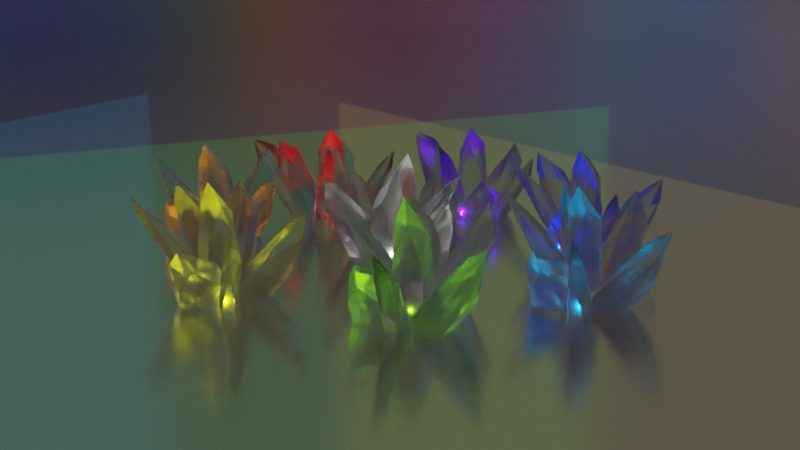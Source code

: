 # Source: Crystals.blend  (saved by Blender 4.3.34; exported with 4.5.12 LTS)
import bpy
from mathutils import Matrix  # noqa: F401  (used for matrix-valued properties, if any)

bpy.ops.wm.read_factory_settings(use_empty=True)
scene = bpy.context.scene
scene.name = 'Scene'

# ---- collections
col_collection = bpy.data.collections.new('Collection'); scene.collection.children.link(col_collection)
col_crystals = bpy.data.collections.new('Crystals'); scene.collection.children.link(col_crystals)
col_crystals.hide_render = True

# ---- materials (node trees are filled in below, after node groups)
mat_material_001 = bpy.data.materials.new('Material.001')
mat_material_002 = bpy.data.materials.new('Material.002')

# ---- node groups
ng_geometry_nodes = bpy.data.node_groups.new('Geometry Nodes', 'GeometryNodeTree')
_s = ng_geometry_nodes.interface.new_socket(name='Geometry', in_out='OUTPUT', socket_type='NodeSocketGeometry')
_s = ng_geometry_nodes.interface.new_socket(name='Geometry', in_out='INPUT', socket_type='NodeSocketGeometry')
ng_geometry_nodes.is_modifier = True
# nodes of 'Geometry Nodes' reference scene objects; filled in after objects exist

# ---- material node trees
mat_material_001.use_nodes = True; mat_material_001.node_tree.nodes.clear()
_N = mat_material_001.node_tree.nodes; _L = mat_material_001.node_tree.links
n0 = _N.new('ShaderNodeBsdfPrincipled'); n0.name = 'Principled BSDF'; n0.location = (10, 300)
n0.inputs[2].default_value = 0.2795
n0.inputs[18].default_value = 1.0
n1 = _N.new('ShaderNodeOutputMaterial'); n1.name = 'Material Output'; n1.location = (300, 300)
_L.new(n0.outputs[0], n1.inputs[0])
n1.is_active_output = True
mat_material_002.use_nodes = True; mat_material_002.node_tree.nodes.clear()
_N = mat_material_002.node_tree.nodes; _L = mat_material_002.node_tree.links
n0 = _N.new('ShaderNodeBsdfPrincipled'); n0.name = 'Principled BSDF'; n0.location = (10, 300)
n0.inputs[0].default_value = (1.0, 1.0, 1.0, 1.0)
n0.inputs[1].default_value = 1.0
n0.inputs[2].default_value = 0.1811
n1 = _N.new('ShaderNodeOutputMaterial'); n1.name = 'Material Output'; n1.location = (300, 300)
_L.new(n0.outputs[0], n1.inputs[0])
n1.is_active_output = True

# ---- world
world_world = bpy.data.worlds.new('World'); scene.world = world_world
world_world.use_nodes = True; world_world.node_tree.nodes.clear()
_N = world_world.node_tree.nodes; _L = world_world.node_tree.links
n0 = _N.new('ShaderNodeOutputWorld'); n0.name = 'World Output'; n0.location = (300, 300)
n1 = _N.new('ShaderNodeBackground'); n1.name = 'Background'; n1.location = (10, 300)
n1.inputs[0].default_value = (0.05088, 0.05088, 0.05088, 1.0)
_L.new(n1.outputs[0], n0.inputs[0])
n0.is_active_output = True
world_world.color = (0.05088, 0.05088, 0.05088)
world_world.sun_shadow_jitter_overblur = 0.0

# ---- cameras
cam_camera_001 = bpy.data.cameras.new('Camera.001')

# ---- lights
light_point = bpy.data.lights.new('Point', 'POINT')
light_point.energy = 5.0
light_point_001 = bpy.data.lights.new('Point.001', 'POINT')
light_point_001.color = (0.1213, 0.0, 1.0)
light_point_001.energy = 5.0
light_point_002 = bpy.data.lights.new('Point.002', 'POINT')
light_point_002.color = (0.0, 0.01974, 1.0)
light_point_002.energy = 5.0
light_point_003 = bpy.data.lights.new('Point.003', 'POINT')
light_point_003.color = (0.0, 0.4272, 1.0)
light_point_003.energy = 5.0
light_point_004 = bpy.data.lights.new('Point.004', 'POINT')
light_point_004.color = (0.2433, 1.0, 0.0)
light_point_004.energy = 5.0
light_point_005 = bpy.data.lights.new('Point.005', 'POINT')
light_point_005.color = (0.952, 1.0, 0.0)
light_point_005.energy = 5.0
light_point_006 = bpy.data.lights.new('Point.006', 'POINT')
light_point_006.color = (1.0, 0.3219, 0.0)
light_point_006.energy = 5.0
light_point_007 = bpy.data.lights.new('Point.007', 'POINT')
light_point_007.color = (1.0, 0.0005167, 0.0)
light_point_007.energy = 5.0
light_area = bpy.data.lights.new('Area', 'AREA')
light_area.color = (0.6684, 0.002687, 0.0)
light_area.energy = 100.0
light_area.size = 1.0
light_area.size_y = 1.0
light_area_001 = bpy.data.lights.new('Area.001', 'AREA')
light_area_001.color = (1.0, 0.2114, 0.0)
light_area_001.energy = 100.0
light_area_001.size = 1.0
light_area_001.size_y = 1.0
light_area_002 = bpy.data.lights.new('Area.002', 'AREA')
light_area_002.color = (1.0, 0.7231, 0.0)
light_area_002.energy = 100.0
light_area_002.size = 1.0
light_area_002.size_y = 1.0
light_area_003 = bpy.data.lights.new('Area.003', 'AREA')
light_area_003.color = (0.07838, 1.0, 0.0)
light_area_003.energy = 100.0
light_area_003.size = 1.0
light_area_003.size_y = 1.0
light_area_004 = bpy.data.lights.new('Area.004', 'AREA')
light_area_004.color = (0.0, 0.4997, 1.0)
light_area_004.energy = 100.0
light_area_004.size = 1.0
light_area_004.size_y = 1.0
light_area_005 = bpy.data.lights.new('Area.005', 'AREA')
light_area_005.color = (0.0, 0.02146, 1.0)
light_area_005.energy = 100.0
light_area_005.size = 1.0
light_area_005.size_y = 1.0
light_area_006 = bpy.data.lights.new('Area.006', 'AREA')
light_area_006.color = (0.2581, 0.0, 1.0)
light_area_006.energy = 100.0
light_area_006.size = 1.0
light_area_006.size_y = 1.0

# ---- meshes
me_icosphere = bpy.data.meshes.new('Icosphere')
me_icosphere.from_pydata([(-4.906e-08, -2.519e-07, -2.732), (0.7404, -0.1879, -1.177), (0.05009, -0.6355, -2.383), (-0.4964, -0.2832, -2.383), (-0.4885, 0.5872, -2.383), (0.4075, 0.6461, -2.383), (0.2045, -0.6295, 0.02588), (-0.5355, -0.389, 0.02588), (-0.5355, 0.389, 0.02588), (0.2045, 0.6295, 0.02588), (0.6619, -1.291e-09, 0.02588), (-2.583e-09, -1.291e-09, 0.435), (0.4448, -0.06777, -2.443)], [], [(0, 12, 2), (1, 12, 5), (0, 2, 3), (0, 3, 4), (0, 4, 5), (1, 5, 10), (2, 1, 6), (3, 2, 7), (4, 3, 8), (5, 4, 9), (1, 10, 6), (2, 6, 7), (3, 7, 8), (4, 8, 9), (5, 9, 10), (6, 10, 11), (7, 6, 11), (8, 7, 11), (9, 8, 11), (10, 9, 11), (2, 12, 1), (5, 12, 0)])
_uv = me_icosphere.uv_layers.new(name='UVMap')
_uv.uv.foreach_set('vector', [0.1818, 0.0, 0.2273, 0.07873, 0.09091, 0.1575, 0.2727, 0.1575, 0.3182, 0.07873, 0.4545, 0.1575, 0.9091, 0.0, 1.0, 0.1575, 0.8182, 0.1575, 0.7273, 0.0, 0.8182, 0.1575, 0.6364, 0.1575, 0.5455, 0.0, 0.6364, 0.1575, 0.4545, 0.1575, 0.2727, 0.1575, 0.4545, 0.1575, 0.3636, 0.3149, 0.09091, 0.1575, 0.2727, 0.1575, 0.1818, 0.3149, 0.8182, 0.1575, 1.0, 0.1575, 0.9091, 0.3149, 0.6364, 0.1575, 0.8182, 0.1575, 0.7273, 0.3149, 0.4545, 0.1575, 0.6364, 0.1575, 0.5455, 0.3149, 0.2727, 0.1575, 0.3636, 0.3149, 0.1818, 0.3149, 0.09091, 0.1575, 0.1818, 0.3149, 0.0, 0.3149, 0.8182, 0.1575, 0.9091, 0.3149, 0.7273, 0.3149, 0.6364, 0.1575, 0.7273, 0.3149, 0.5455, 0.3149, 0.4545, 0.1575, 0.5455, 0.3149, 0.3636, 0.3149, 0.1818, 0.3149, 0.3636, 0.3149, 0.2727, 0.4724, 0.0, 0.3149, 0.1818, 0.3149, 0.09091, 0.4724, 0.7273, 0.3149, 0.9091, 0.3149, 0.8182, 0.4724, 0.5455, 0.3149, 0.7273, 0.3149, 0.6364, 0.4724, 0.3636, 0.3149, 0.5455, 0.3149, 0.4545, 0.4724, 0.09091, 0.1575, 0.2273, 0.07873, 0.2727, 0.1575, 0.4545, 0.1575, 0.3182, 0.07873, 0.3636, 0.0])
me_icosphere.update()
me_cube_002 = bpy.data.meshes.new('Cube.002')
me_cube_002.from_pydata([(0.0, 0.224, 0.9201), (0.0, -0.224, -1.08), (0.0, -0.224, 0.7722), (-0.224, 0.0, 0.7588), (0.224, 0.0, 0.9201), (0.1117, -0.01037, 1.206), (-0.03123, 0.002622, -1.299), (-0.224, -0.224, -0.07994), (-0.224, 0.224, -0.07994), (0.224, 0.224, -0.07994), (0.224, -0.224, -0.07994), (0.01231, -0.2435, -0.1149), (0.049, 0.2734, -0.1055), (0.2685, 0.01656, -0.08981), (-0.2782, 0.001205, -0.09515), (-0.224, -0.224, -0.4599), (-0.224, -0.1752, 0.4782), (-0.224, 0.224, -0.3263), (-0.0851, 0.224, -1.08), (-0.224, 0.0851, -1.08), (-0.224, 0.224, 0.3), (0.224, -0.224, -0.2462), (0.224, -0.224, 0.1503), (0.224, 0.224, -0.4599), (0.224, 0.0851, -1.08), (0.1974, 0.224, 0.3573)], [], [(24, 13, 10, 21), (18, 12, 9, 23), (5, 3, 2), (4, 5, 2), (19, 14, 8, 17), (10, 22, 2, 11), (1, 11, 7, 15), (13, 4, 22, 10), (14, 3, 20, 8), (0, 3, 5), (9, 25, 4, 13), (8, 20, 0, 12), (4, 0, 5), (12, 0, 25, 9), (11, 2, 16, 7), (19, 6, 1), (18, 24, 6), (19, 18, 6), (6, 24, 1), (7, 16, 3, 14), (1, 21, 10, 11), (24, 23, 9, 13), (18, 17, 8, 12), (19, 1, 15), (16, 2, 3), (17, 18, 19), (3, 0, 20), (21, 1, 24), (4, 2, 22), (23, 24, 18), (0, 4, 25), (19, 15, 7, 14)])
_uv = me_cube_002.uv_layers.new(name='UVMap')
_uv.uv.foreach_set('vector', [0.375, 0.5775, 0.4583, 0.625, 0.4583, 0.75, 0.4575, 0.75, 0.375, 0.3275, 0.4583, 0.375, 0.4583, 0.5, 0.4525, 0.5, 0.75, 0.625, 0.8625, 0.6242, 0.7522, 0.7526, 0.625, 0.625, 0.75, 0.625, 0.6868, 0.7552, 0.375, 0.1725, 0.4583, 0.125, 0.4583, 0.25, 0.4556, 0.25, 0.5417, 0.75, 0.5432, 0.75, 0.6109, 0.875, 0.5417, 0.875, 0.375, 0.875, 0.4583, 0.875, 0.4583, 1.0, 0.4525, 1.0, 0.5417, 0.625, 0.625, 0.6725, 0.5432, 0.75, 0.5417, 0.75, 0.5417, 0.125, 0.6096, 0.1637, 0.5475, 0.25, 0.5417, 0.25, 0.7975, 0.5, 0.8775, 0.6217, 0.75, 0.625, 0.5417, 0.5, 0.5609, 0.4852, 0.625, 0.625, 0.5417, 0.625, 0.5417, 0.25, 0.5475, 0.25, 0.625, 0.375, 0.5417, 0.375, 0.625, 0.5775, 0.75, 0.5, 0.75, 0.625, 0.5417, 0.375, 0.625, 0.4225, 0.5609, 0.4852, 0.5417, 0.5, 0.5417, 0.875, 0.6109, 0.9144, 0.5738, 1.0, 0.5417, 1.0, 0.125, 0.5775, 0.25, 0.625, 0.25, 0.75, 0.2025, 0.5, 0.375, 0.5775, 0.25, 0.625, 0.125, 0.5775, 0.2025, 0.5, 0.25, 0.625, 0.25, 0.625, 0.375, 0.5775, 0.25, 0.75, 0.5417, 0.0, 0.6008, 0.09154, 0.6096, 0.125, 0.5417, 0.125, 0.375, 0.875, 0.4575, 0.75, 0.4583, 0.75, 0.4583, 0.875, 0.375, 0.5775, 0.4525, 0.5, 0.4583, 0.5, 0.4583, 0.625, 0.375, 0.3275, 0.4556, 0.25, 0.4583, 0.25, 0.4583, 0.375, 0.375, 0.1725, 0.25, 0.75, 0.4525, 1.0, 0.6008, 0.09154, 0.6109, 0.9144, 0.8625, 0.6242, 0.4556, 0.25, 0.375, 0.3275, 0.125, 0.5775, 0.6096, 0.1637, 0.7975, 0.5, 0.5475, 0.25, 0.4575, 0.75, 0.375, 0.875, 0.375, 0.5775, 0.625, 0.6725, 0.6868, 0.7552, 0.5432, 0.75, 0.4525, 0.5, 0.375, 0.5775, 0.2025, 0.5, 0.625, 0.4225, 0.625, 0.5775, 0.5609, 0.4852, 0.375, 0.1725, 0.4525, 0.0, 0.4583, 0.0, 0.4583, 0.125])
me_cube_002.materials.append(mat_material_001)
me_cube_002.update()
me_cube_008 = bpy.data.meshes.new('Cube.008')
me_cube_008.from_pydata([(0.0, 1.0, 1.0), (0.0, -1.0, -1.0), (0.0, -1.0, 0.8522), (-1.0, 0.0, 0.8388), (1.0, 0.0, 1.0), (0.4986, -0.04629, 1.286), (-0.1395, 0.01171, -1.219), (-1.0, -1.0, 0.0), (-1.0, 1.0, 0.0), (1.0, 1.0, 0.0), (1.0, -1.0, 0.0), (0.05497, -1.087, -0.03496), (0.2188, 1.221, -0.02559), (1.199, 0.07392, -0.009877), (-1.242, 0.005382, -0.01521), (-1.0, -1.0, -0.38), (-1.0, -0.7822, 0.5581), (-1.0, 1.0, -0.2464), (-0.38, 1.0, -1.0), (-1.0, 0.38, -1.0), (-1.0, 1.0, 0.38), (1.0, -1.0, -0.1663), (1.0, -1.0, 0.2303), (1.0, 1.0, -0.38), (1.0, 0.38, -1.0), (0.8812, 1.0, 0.4372)], [], [(24, 13, 10, 21), (18, 12, 9, 23), (5, 3, 2), (4, 5, 2), (19, 14, 8, 17), (10, 22, 2, 11), (1, 11, 7, 15), (13, 4, 22, 10), (14, 3, 20, 8), (0, 3, 5), (9, 25, 4, 13), (8, 20, 0, 12), (4, 0, 5), (12, 0, 25, 9), (11, 2, 16, 7), (19, 6, 1), (18, 24, 6), (19, 18, 6), (6, 24, 1), (7, 16, 3, 14), (1, 21, 10, 11), (24, 23, 9, 13), (18, 17, 8, 12), (19, 1, 15), (16, 2, 3), (17, 18, 19), (3, 0, 20), (21, 1, 24), (4, 2, 22), (23, 24, 18), (0, 4, 25), (19, 15, 7, 14)])
_uv = me_cube_008.uv_layers.new(name='UVMap')
_uv.uv.foreach_set('vector', [0.375, 0.5775, 0.4583, 0.625, 0.4583, 0.75, 0.4575, 0.75, 0.375, 0.3275, 0.4583, 0.375, 0.4583, 0.5, 0.4525, 0.5, 0.75, 0.625, 0.8625, 0.6242, 0.7522, 0.7526, 0.625, 0.625, 0.75, 0.625, 0.6868, 0.7552, 0.375, 0.1725, 0.4583, 0.125, 0.4583, 0.25, 0.4556, 0.25, 0.5417, 0.75, 0.5432, 0.75, 0.6109, 0.875, 0.5417, 0.875, 0.375, 0.875, 0.4583, 0.875, 0.4583, 1.0, 0.4525, 1.0, 0.5417, 0.625, 0.625, 0.6725, 0.5432, 0.75, 0.5417, 0.75, 0.5417, 0.125, 0.6096, 0.1637, 0.5475, 0.25, 0.5417, 0.25, 0.7975, 0.5, 0.8775, 0.6217, 0.75, 0.625, 0.5417, 0.5, 0.5609, 0.4852, 0.625, 0.625, 0.5417, 0.625, 0.5417, 0.25, 0.5475, 0.25, 0.625, 0.375, 0.5417, 0.375, 0.625, 0.5775, 0.75, 0.5, 0.75, 0.625, 0.5417, 0.375, 0.625, 0.4225, 0.5609, 0.4852, 0.5417, 0.5, 0.5417, 0.875, 0.6109, 0.9144, 0.5738, 1.0, 0.5417, 1.0, 0.125, 0.5775, 0.25, 0.625, 0.25, 0.75, 0.2025, 0.5, 0.375, 0.5775, 0.25, 0.625, 0.125, 0.5775, 0.2025, 0.5, 0.25, 0.625, 0.25, 0.625, 0.375, 0.5775, 0.25, 0.75, 0.5417, 0.0, 0.6008, 0.09154, 0.6096, 0.125, 0.5417, 0.125, 0.375, 0.875, 0.4575, 0.75, 0.4583, 0.75, 0.4583, 0.875, 0.375, 0.5775, 0.4525, 0.5, 0.4583, 0.5, 0.4583, 0.625, 0.375, 0.3275, 0.4556, 0.25, 0.4583, 0.25, 0.4583, 0.375, 0.375, 0.1725, 0.25, 0.75, 0.4525, 1.0, 0.6008, 0.09154, 0.6109, 0.9144, 0.8625, 0.6242, 0.4556, 0.25, 0.375, 0.3275, 0.125, 0.5775, 0.6096, 0.1637, 0.7975, 0.5, 0.5475, 0.25, 0.4575, 0.75, 0.375, 0.875, 0.375, 0.5775, 0.625, 0.6725, 0.6868, 0.7552, 0.5432, 0.75, 0.4525, 0.5, 0.375, 0.5775, 0.2025, 0.5, 0.625, 0.4225, 0.625, 0.5775, 0.5609, 0.4852, 0.375, 0.1725, 0.4525, 0.0, 0.4583, 0.0, 0.4583, 0.125])
me_cube_008.update()
me_cube_009 = bpy.data.meshes.new('Cube.009')
me_cube_009.from_pydata([(0.0, 1.0, 1.0), (0.0, -1.0, -1.0), (0.0, -1.0, 0.8522), (-1.0, 0.0, 0.8388), (1.0, 0.0, 1.0), (0.4986, -0.04629, 1.286), (-0.1395, 0.01171, -1.219), (-1.0, -1.0, -0.1363), (-1.0, 1.0, 0.0), (1.0, 1.0, 0.0), (1.0, -1.0, 0.0), (0.2722, -0.71, -0.008849), (0.1126, 1.8, -0.02559), (1.199, 0.07392, -0.009877), (-1.242, 0.005382, -0.01521), (-1.065, -1.256, -0.5507), (-1.0, -0.2831, 0.7372), (-0.6808, 1.0, -0.6344), (-0.38, 1.0, -1.0), (-1.0, 0.38, -1.0), (-1.0, 0.06912, 0.8071), (0.4538, -1.0, -0.6217), (1.0, -0.3432, 0.7358), (0.1229, 1.0, -0.774), (1.0, 0.38, -1.0), (0.411, 1.0, 0.7375)], [], [(24, 13, 10, 21), (18, 12, 9, 23), (5, 3, 2), (4, 5, 2), (19, 14, 8, 17), (10, 22, 2, 11), (1, 11, 7, 15), (13, 4, 22, 10), (14, 3, 20, 8), (0, 3, 5), (9, 25, 4, 13), (8, 20, 0, 12), (4, 0, 5), (12, 0, 25, 9), (11, 2, 16, 7), (19, 6, 1), (18, 24, 6), (19, 18, 6), (6, 24, 1), (7, 16, 3, 14), (1, 21, 10, 11), (24, 23, 9, 13), (18, 17, 8, 12), (19, 1, 15), (16, 2, 3), (17, 18, 19), (3, 0, 20), (21, 1, 24), (4, 2, 22), (23, 24, 18), (0, 4, 25), (19, 15, 7, 14)])
_uv = me_cube_009.uv_layers.new(name='UVMap')
_uv.uv.foreach_set('vector', [0.375, 0.5775, 0.4583, 0.625, 0.4583, 0.75, 0.4124, 0.8183, 0.375, 0.3275, 0.4583, 0.375, 0.4583, 0.5, 0.3604, 0.4332, 0.75, 0.625, 0.8625, 0.6242, 0.7522, 0.7526, 0.625, 0.625, 0.75, 0.625, 0.6868, 0.7552, 0.375, 0.1725, 0.4583, 0.125, 0.4583, 0.25, 0.4141, 0.2899, 0.5417, 0.75, 0.5969, 0.6991, 0.6109, 0.875, 0.5417, 0.875, 0.375, 0.875, 0.4583, 0.875, 0.4562, 1.0, 0.449, 1.082, 0.5417, 0.625, 0.625, 0.6725, 0.5969, 0.6991, 0.5417, 0.75, 0.5417, 0.125, 0.6096, 0.1637, 0.6053, 0.1697, 0.5417, 0.25, 0.7975, 0.5, 0.8775, 0.6217, 0.75, 0.625, 0.5417, 0.5, 0.5951, 0.4517, 0.625, 0.625, 0.5417, 0.625, 0.5417, 0.25, 0.6053, 0.1697, 0.625, 0.375, 0.5417, 0.375, 0.625, 0.5775, 0.75, 0.5, 0.75, 0.625, 0.5417, 0.375, 0.625, 0.4225, 0.5951, 0.4517, 0.5417, 0.5, 0.5417, 0.875, 0.6109, 0.9144, 0.5919, 1.014, 0.5318, 0.9984, 0.125, 0.5775, 0.25, 0.625, 0.25, 0.75, 0.2025, 0.5, 0.375, 0.5775, 0.25, 0.625, 0.125, 0.5775, 0.2025, 0.5, 0.25, 0.625, 0.25, 0.625, 0.375, 0.5775, 0.25, 0.75, 0.5249, -0.01487, 0.6745, 0.2473, 0.6096, 0.125, 0.5417, 0.125, 0.375, 0.875, 0.4124, 0.8183, 0.4583, 0.75, 0.4583, 0.875, 0.375, 0.5775, 0.3604, 0.4332, 0.4583, 0.5, 0.4583, 0.625, 0.375, 0.3275, 0.4141, 0.2899, 0.4583, 0.25, 0.4583, 0.375, 0.375, 0.1725, 0.25, 0.75, 0.449, 1.082, 0.6745, 0.2473, 0.6109, 0.9144, 0.8625, 0.6242, 0.4141, 0.2899, 0.375, 0.3275, 0.125, 0.5775, 0.6096, 0.1637, 0.7975, 0.5, 0.6053, 0.1697, 0.4124, 0.8183, 0.375, 0.875, 0.375, 0.5775, 0.625, 0.6725, 0.6868, 0.7552, 0.5969, 0.6991, 0.3604, 0.4332, 0.375, 0.5775, 0.2025, 0.5, 0.625, 0.4225, 0.625, 0.5775, 0.5951, 0.4517, 0.375, 0.1725, 0.4485, -0.0293, 0.4562, 0.0, 0.4583, 0.125])
me_cube_009.update()
me_cube_011 = bpy.data.meshes.new('Cube.011')
me_cube_011.from_pydata([(-3.054, -3.054, -0.9053), (-3.054, -3.054, 0.03804), (-3.054, 3.054, -0.9053), (-3.054, 3.054, 0.03804), (3.054, -3.054, -0.9053), (3.054, -3.054, 0.03804), (3.054, 3.054, -0.9053), (3.054, 3.054, 0.03804)], [], [(0, 1, 3, 2), (2, 3, 7, 6), (6, 7, 5, 4), (4, 5, 1, 0), (2, 6, 4, 0), (7, 3, 1, 5)])
_uv = me_cube_011.uv_layers.new(name='UVMap')
_uv.uv.foreach_set('vector', [0.375, 0.0, 0.625, 0.0, 0.625, 0.25, 0.375, 0.25, 0.375, 0.25, 0.625, 0.25, 0.625, 0.5, 0.375, 0.5, 0.375, 0.5, 0.625, 0.5, 0.625, 0.75, 0.375, 0.75, 0.375, 0.75, 0.625, 0.75, 0.625, 1.0, 0.375, 1.0, 0.125, 0.5, 0.375, 0.5, 0.375, 0.75, 0.125, 0.75, 0.625, 0.5, 0.875, 0.5, 0.875, 0.75, 0.625, 0.75])
me_cube_011.update()
me_cube_012 = bpy.data.meshes.new('Cube.012')
me_cube_012.from_pydata([(0.0, 0.224, 0.9201), (0.0, -0.224, -1.08), (0.0, -0.224, 0.7722), (-0.224, 0.0, 0.7588), (0.224, 0.0, 0.9201), (0.1117, -0.01037, 1.206), (-0.03123, 0.002622, -1.299), (-0.224, -0.224, -0.07994), (-0.224, 0.224, -0.07994), (0.224, 0.224, -0.07994), (0.224, -0.224, -0.07994), (0.01231, -0.2435, -0.1149), (0.049, 0.2734, -0.1055), (0.2685, 0.01656, -0.08981), (-0.2782, 0.001205, -0.09515), (-0.224, -0.224, -0.4599), (-0.224, -0.1752, 0.4782), (-0.224, 0.224, -0.3263), (-0.0851, 0.224, -1.08), (-0.224, 0.0851, -1.08), (-0.224, 0.224, 0.3), (0.224, -0.224, -0.2462), (0.224, -0.224, 0.1503), (0.224, 0.224, -0.4599), (0.224, 0.0851, -1.08), (0.1974, 0.224, 0.3573)], [], [(24, 13, 10, 21), (18, 12, 9, 23), (5, 3, 2), (4, 5, 2), (19, 14, 8, 17), (10, 22, 2, 11), (1, 11, 7, 15), (13, 4, 22, 10), (14, 3, 20, 8), (0, 3, 5), (9, 25, 4, 13), (8, 20, 0, 12), (4, 0, 5), (12, 0, 25, 9), (11, 2, 16, 7), (19, 6, 1), (18, 24, 6), (19, 18, 6), (6, 24, 1), (7, 16, 3, 14), (1, 21, 10, 11), (24, 23, 9, 13), (18, 17, 8, 12), (19, 1, 15), (16, 2, 3), (17, 18, 19), (3, 0, 20), (21, 1, 24), (4, 2, 22), (23, 24, 18), (0, 4, 25), (19, 15, 7, 14)])
_uv = me_cube_012.uv_layers.new(name='UVMap')
_uv.uv.foreach_set('vector', [0.375, 0.5775, 0.4583, 0.625, 0.4583, 0.75, 0.4575, 0.75, 0.375, 0.3275, 0.4583, 0.375, 0.4583, 0.5, 0.4525, 0.5, 0.75, 0.625, 0.8625, 0.6242, 0.7522, 0.7526, 0.625, 0.625, 0.75, 0.625, 0.6868, 0.7552, 0.375, 0.1725, 0.4583, 0.125, 0.4583, 0.25, 0.4556, 0.25, 0.5417, 0.75, 0.5432, 0.75, 0.6109, 0.875, 0.5417, 0.875, 0.375, 0.875, 0.4583, 0.875, 0.4583, 1.0, 0.4525, 1.0, 0.5417, 0.625, 0.625, 0.6725, 0.5432, 0.75, 0.5417, 0.75, 0.5417, 0.125, 0.6096, 0.1637, 0.5475, 0.25, 0.5417, 0.25, 0.7975, 0.5, 0.8775, 0.6217, 0.75, 0.625, 0.5417, 0.5, 0.5609, 0.4852, 0.625, 0.625, 0.5417, 0.625, 0.5417, 0.25, 0.5475, 0.25, 0.625, 0.375, 0.5417, 0.375, 0.625, 0.5775, 0.75, 0.5, 0.75, 0.625, 0.5417, 0.375, 0.625, 0.4225, 0.5609, 0.4852, 0.5417, 0.5, 0.5417, 0.875, 0.6109, 0.9144, 0.5738, 1.0, 0.5417, 1.0, 0.125, 0.5775, 0.25, 0.625, 0.25, 0.75, 0.2025, 0.5, 0.375, 0.5775, 0.25, 0.625, 0.125, 0.5775, 0.2025, 0.5, 0.25, 0.625, 0.25, 0.625, 0.375, 0.5775, 0.25, 0.75, 0.5417, 0.0, 0.6008, 0.09154, 0.6096, 0.125, 0.5417, 0.125, 0.375, 0.875, 0.4575, 0.75, 0.4583, 0.75, 0.4583, 0.875, 0.375, 0.5775, 0.4525, 0.5, 0.4583, 0.5, 0.4583, 0.625, 0.375, 0.3275, 0.4556, 0.25, 0.4583, 0.25, 0.4583, 0.375, 0.375, 0.1725, 0.25, 0.75, 0.4525, 1.0, 0.6008, 0.09154, 0.6109, 0.9144, 0.8625, 0.6242, 0.4556, 0.25, 0.375, 0.3275, 0.125, 0.5775, 0.6096, 0.1637, 0.7975, 0.5, 0.5475, 0.25, 0.4575, 0.75, 0.375, 0.875, 0.375, 0.5775, 0.625, 0.6725, 0.6868, 0.7552, 0.5432, 0.75, 0.4525, 0.5, 0.375, 0.5775, 0.2025, 0.5, 0.625, 0.4225, 0.625, 0.5775, 0.5609, 0.4852, 0.375, 0.1725, 0.4525, 0.0, 0.4583, 0.0, 0.4583, 0.125])
me_cube_012.materials.append(mat_material_001)
me_cube_012.update()
me_plane_001 = bpy.data.meshes.new('Plane.001')
me_plane_001.from_pydata([(-1.0, -1.0, 0.0), (1.0, -1.0, 0.0), (-1.0, 3.825, 0.0), (1.0, 3.825, 0.0), (-1.0, 3.825, 0.004788), (-1.0, -1.0, 0.004788), (1.0, -1.0, 0.004788), (1.0, 3.825, 0.004788)], [], [(0, 2, 3, 1), (5, 6, 7, 4), (3, 2, 4, 7), (0, 1, 6, 5), (1, 3, 7, 6), (2, 0, 5, 4)])
_uv = me_plane_001.uv_layers.new(name='UVMap')
_uv.uv.foreach_set('vector', [0.0, 0.0, 0.0, 1.0, 1.0, 1.0, 1.0, 0.0, 0.0, 0.0, 1.0, 0.0, 1.0, 1.0, 0.0, 1.0, 1.0, 1.0, 0.0, 1.0, 0.0, 1.0, 1.0, 1.0, 0.0, 0.0, 1.0, 0.0, 1.0, 0.0, 0.0, 0.0, 1.0, 0.0, 1.0, 1.0, 1.0, 1.0, 1.0, 0.0, 0.0, 1.0, 0.0, 0.0, 0.0, 0.0, 0.0, 1.0])
me_plane_001.materials.append(mat_material_002)
me_plane_001.update()
me_cube_013 = bpy.data.meshes.new('Cube.013')
me_cube_013.from_pydata([(0.0, 0.224, 0.9201), (0.0, -0.224, -1.08), (0.0, -0.224, 0.7722), (-0.224, 0.0, 0.7588), (0.224, 0.0, 0.9201), (0.1117, -0.01037, 1.206), (-0.03123, 0.002622, -1.299), (-0.224, -0.224, -0.07994), (-0.224, 0.224, -0.07994), (0.224, 0.224, -0.07994), (0.224, -0.224, -0.07994), (0.01231, -0.2435, -0.1149), (0.049, 0.2734, -0.1055), (0.2685, 0.01656, -0.08981), (-0.2782, 0.001205, -0.09515), (-0.224, -0.224, -0.4599), (-0.224, -0.1752, 0.4782), (-0.224, 0.224, -0.3263), (-0.0851, 0.224, -1.08), (-0.224, 0.0851, -1.08), (-0.224, 0.224, 0.3), (0.224, -0.224, -0.2462), (0.224, -0.224, 0.1503), (0.224, 0.224, -0.4599), (0.224, 0.0851, -1.08), (0.1974, 0.224, 0.3573)], [], [(24, 13, 10, 21), (18, 12, 9, 23), (5, 3, 2), (4, 5, 2), (19, 14, 8, 17), (10, 22, 2, 11), (1, 11, 7, 15), (13, 4, 22, 10), (14, 3, 20, 8), (0, 3, 5), (9, 25, 4, 13), (8, 20, 0, 12), (4, 0, 5), (12, 0, 25, 9), (11, 2, 16, 7), (19, 6, 1), (18, 24, 6), (19, 18, 6), (6, 24, 1), (7, 16, 3, 14), (1, 21, 10, 11), (24, 23, 9, 13), (18, 17, 8, 12), (19, 1, 15), (16, 2, 3), (17, 18, 19), (3, 0, 20), (21, 1, 24), (4, 2, 22), (23, 24, 18), (0, 4, 25), (19, 15, 7, 14)])
_uv = me_cube_013.uv_layers.new(name='UVMap')
_uv.uv.foreach_set('vector', [0.375, 0.5775, 0.4583, 0.625, 0.4583, 0.75, 0.4575, 0.75, 0.375, 0.3275, 0.4583, 0.375, 0.4583, 0.5, 0.4525, 0.5, 0.75, 0.625, 0.8625, 0.6242, 0.7522, 0.7526, 0.625, 0.625, 0.75, 0.625, 0.6868, 0.7552, 0.375, 0.1725, 0.4583, 0.125, 0.4583, 0.25, 0.4556, 0.25, 0.5417, 0.75, 0.5432, 0.75, 0.6109, 0.875, 0.5417, 0.875, 0.375, 0.875, 0.4583, 0.875, 0.4583, 1.0, 0.4525, 1.0, 0.5417, 0.625, 0.625, 0.6725, 0.5432, 0.75, 0.5417, 0.75, 0.5417, 0.125, 0.6096, 0.1637, 0.5475, 0.25, 0.5417, 0.25, 0.7975, 0.5, 0.8775, 0.6217, 0.75, 0.625, 0.5417, 0.5, 0.5609, 0.4852, 0.625, 0.625, 0.5417, 0.625, 0.5417, 0.25, 0.5475, 0.25, 0.625, 0.375, 0.5417, 0.375, 0.625, 0.5775, 0.75, 0.5, 0.75, 0.625, 0.5417, 0.375, 0.625, 0.4225, 0.5609, 0.4852, 0.5417, 0.5, 0.5417, 0.875, 0.6109, 0.9144, 0.5738, 1.0, 0.5417, 1.0, 0.125, 0.5775, 0.25, 0.625, 0.25, 0.75, 0.2025, 0.5, 0.375, 0.5775, 0.25, 0.625, 0.125, 0.5775, 0.2025, 0.5, 0.25, 0.625, 0.25, 0.625, 0.375, 0.5775, 0.25, 0.75, 0.5417, 0.0, 0.6008, 0.09154, 0.6096, 0.125, 0.5417, 0.125, 0.375, 0.875, 0.4575, 0.75, 0.4583, 0.75, 0.4583, 0.875, 0.375, 0.5775, 0.4525, 0.5, 0.4583, 0.5, 0.4583, 0.625, 0.375, 0.3275, 0.4556, 0.25, 0.4583, 0.25, 0.4583, 0.375, 0.375, 0.1725, 0.25, 0.75, 0.4525, 1.0, 0.6008, 0.09154, 0.6109, 0.9144, 0.8625, 0.6242, 0.4556, 0.25, 0.375, 0.3275, 0.125, 0.5775, 0.6096, 0.1637, 0.7975, 0.5, 0.5475, 0.25, 0.4575, 0.75, 0.375, 0.875, 0.375, 0.5775, 0.625, 0.6725, 0.6868, 0.7552, 0.5432, 0.75, 0.4525, 0.5, 0.375, 0.5775, 0.2025, 0.5, 0.625, 0.4225, 0.625, 0.5775, 0.5609, 0.4852, 0.375, 0.1725, 0.4525, 0.0, 0.4583, 0.0, 0.4583, 0.125])
me_cube_013.materials.append(mat_material_001)
me_cube_013.update()
me_cube_014 = bpy.data.meshes.new('Cube.014')
me_cube_014.from_pydata([(0.0, 0.224, 0.9201), (0.0, -0.224, -1.08), (0.0, -0.224, 0.7722), (-0.224, 0.0, 0.7588), (0.224, 0.0, 0.9201), (0.1117, -0.01037, 1.206), (-0.03123, 0.002622, -1.299), (-0.224, -0.224, -0.07994), (-0.224, 0.224, -0.07994), (0.224, 0.224, -0.07994), (0.224, -0.224, -0.07994), (0.01231, -0.2435, -0.1149), (0.049, 0.2734, -0.1055), (0.2685, 0.01656, -0.08981), (-0.2782, 0.001205, -0.09515), (-0.224, -0.224, -0.4599), (-0.224, -0.1752, 0.4782), (-0.224, 0.224, -0.3263), (-0.0851, 0.224, -1.08), (-0.224, 0.0851, -1.08), (-0.224, 0.224, 0.3), (0.224, -0.224, -0.2462), (0.224, -0.224, 0.1503), (0.224, 0.224, -0.4599), (0.224, 0.0851, -1.08), (0.1974, 0.224, 0.3573)], [], [(24, 13, 10, 21), (18, 12, 9, 23), (5, 3, 2), (4, 5, 2), (19, 14, 8, 17), (10, 22, 2, 11), (1, 11, 7, 15), (13, 4, 22, 10), (14, 3, 20, 8), (0, 3, 5), (9, 25, 4, 13), (8, 20, 0, 12), (4, 0, 5), (12, 0, 25, 9), (11, 2, 16, 7), (19, 6, 1), (18, 24, 6), (19, 18, 6), (6, 24, 1), (7, 16, 3, 14), (1, 21, 10, 11), (24, 23, 9, 13), (18, 17, 8, 12), (19, 1, 15), (16, 2, 3), (17, 18, 19), (3, 0, 20), (21, 1, 24), (4, 2, 22), (23, 24, 18), (0, 4, 25), (19, 15, 7, 14)])
_uv = me_cube_014.uv_layers.new(name='UVMap')
_uv.uv.foreach_set('vector', [0.375, 0.5775, 0.4583, 0.625, 0.4583, 0.75, 0.4575, 0.75, 0.375, 0.3275, 0.4583, 0.375, 0.4583, 0.5, 0.4525, 0.5, 0.75, 0.625, 0.8625, 0.6242, 0.7522, 0.7526, 0.625, 0.625, 0.75, 0.625, 0.6868, 0.7552, 0.375, 0.1725, 0.4583, 0.125, 0.4583, 0.25, 0.4556, 0.25, 0.5417, 0.75, 0.5432, 0.75, 0.6109, 0.875, 0.5417, 0.875, 0.375, 0.875, 0.4583, 0.875, 0.4583, 1.0, 0.4525, 1.0, 0.5417, 0.625, 0.625, 0.6725, 0.5432, 0.75, 0.5417, 0.75, 0.5417, 0.125, 0.6096, 0.1637, 0.5475, 0.25, 0.5417, 0.25, 0.7975, 0.5, 0.8775, 0.6217, 0.75, 0.625, 0.5417, 0.5, 0.5609, 0.4852, 0.625, 0.625, 0.5417, 0.625, 0.5417, 0.25, 0.5475, 0.25, 0.625, 0.375, 0.5417, 0.375, 0.625, 0.5775, 0.75, 0.5, 0.75, 0.625, 0.5417, 0.375, 0.625, 0.4225, 0.5609, 0.4852, 0.5417, 0.5, 0.5417, 0.875, 0.6109, 0.9144, 0.5738, 1.0, 0.5417, 1.0, 0.125, 0.5775, 0.25, 0.625, 0.25, 0.75, 0.2025, 0.5, 0.375, 0.5775, 0.25, 0.625, 0.125, 0.5775, 0.2025, 0.5, 0.25, 0.625, 0.25, 0.625, 0.375, 0.5775, 0.25, 0.75, 0.5417, 0.0, 0.6008, 0.09154, 0.6096, 0.125, 0.5417, 0.125, 0.375, 0.875, 0.4575, 0.75, 0.4583, 0.75, 0.4583, 0.875, 0.375, 0.5775, 0.4525, 0.5, 0.4583, 0.5, 0.4583, 0.625, 0.375, 0.3275, 0.4556, 0.25, 0.4583, 0.25, 0.4583, 0.375, 0.375, 0.1725, 0.25, 0.75, 0.4525, 1.0, 0.6008, 0.09154, 0.6109, 0.9144, 0.8625, 0.6242, 0.4556, 0.25, 0.375, 0.3275, 0.125, 0.5775, 0.6096, 0.1637, 0.7975, 0.5, 0.5475, 0.25, 0.4575, 0.75, 0.375, 0.875, 0.375, 0.5775, 0.625, 0.6725, 0.6868, 0.7552, 0.5432, 0.75, 0.4525, 0.5, 0.375, 0.5775, 0.2025, 0.5, 0.625, 0.4225, 0.625, 0.5775, 0.5609, 0.4852, 0.375, 0.1725, 0.4525, 0.0, 0.4583, 0.0, 0.4583, 0.125])
me_cube_014.materials.append(mat_material_001)
me_cube_014.update()
me_cube_015 = bpy.data.meshes.new('Cube.015')
me_cube_015.from_pydata([(0.0, 0.224, 0.9201), (0.0, -0.224, -1.08), (0.0, -0.224, 0.7722), (-0.224, 0.0, 0.7588), (0.224, 0.0, 0.9201), (0.1117, -0.01037, 1.206), (-0.03123, 0.002622, -1.299), (-0.224, -0.224, -0.07994), (-0.224, 0.224, -0.07994), (0.224, 0.224, -0.07994), (0.224, -0.224, -0.07994), (0.01231, -0.2435, -0.1149), (0.049, 0.2734, -0.1055), (0.2685, 0.01656, -0.08981), (-0.2782, 0.001205, -0.09515), (-0.224, -0.224, -0.4599), (-0.224, -0.1752, 0.4782), (-0.224, 0.224, -0.3263), (-0.0851, 0.224, -1.08), (-0.224, 0.0851, -1.08), (-0.224, 0.224, 0.3), (0.224, -0.224, -0.2462), (0.224, -0.224, 0.1503), (0.224, 0.224, -0.4599), (0.224, 0.0851, -1.08), (0.1974, 0.224, 0.3573)], [], [(24, 13, 10, 21), (18, 12, 9, 23), (5, 3, 2), (4, 5, 2), (19, 14, 8, 17), (10, 22, 2, 11), (1, 11, 7, 15), (13, 4, 22, 10), (14, 3, 20, 8), (0, 3, 5), (9, 25, 4, 13), (8, 20, 0, 12), (4, 0, 5), (12, 0, 25, 9), (11, 2, 16, 7), (19, 6, 1), (18, 24, 6), (19, 18, 6), (6, 24, 1), (7, 16, 3, 14), (1, 21, 10, 11), (24, 23, 9, 13), (18, 17, 8, 12), (19, 1, 15), (16, 2, 3), (17, 18, 19), (3, 0, 20), (21, 1, 24), (4, 2, 22), (23, 24, 18), (0, 4, 25), (19, 15, 7, 14)])
_uv = me_cube_015.uv_layers.new(name='UVMap')
_uv.uv.foreach_set('vector', [0.375, 0.5775, 0.4583, 0.625, 0.4583, 0.75, 0.4575, 0.75, 0.375, 0.3275, 0.4583, 0.375, 0.4583, 0.5, 0.4525, 0.5, 0.75, 0.625, 0.8625, 0.6242, 0.7522, 0.7526, 0.625, 0.625, 0.75, 0.625, 0.6868, 0.7552, 0.375, 0.1725, 0.4583, 0.125, 0.4583, 0.25, 0.4556, 0.25, 0.5417, 0.75, 0.5432, 0.75, 0.6109, 0.875, 0.5417, 0.875, 0.375, 0.875, 0.4583, 0.875, 0.4583, 1.0, 0.4525, 1.0, 0.5417, 0.625, 0.625, 0.6725, 0.5432, 0.75, 0.5417, 0.75, 0.5417, 0.125, 0.6096, 0.1637, 0.5475, 0.25, 0.5417, 0.25, 0.7975, 0.5, 0.8775, 0.6217, 0.75, 0.625, 0.5417, 0.5, 0.5609, 0.4852, 0.625, 0.625, 0.5417, 0.625, 0.5417, 0.25, 0.5475, 0.25, 0.625, 0.375, 0.5417, 0.375, 0.625, 0.5775, 0.75, 0.5, 0.75, 0.625, 0.5417, 0.375, 0.625, 0.4225, 0.5609, 0.4852, 0.5417, 0.5, 0.5417, 0.875, 0.6109, 0.9144, 0.5738, 1.0, 0.5417, 1.0, 0.125, 0.5775, 0.25, 0.625, 0.25, 0.75, 0.2025, 0.5, 0.375, 0.5775, 0.25, 0.625, 0.125, 0.5775, 0.2025, 0.5, 0.25, 0.625, 0.25, 0.625, 0.375, 0.5775, 0.25, 0.75, 0.5417, 0.0, 0.6008, 0.09154, 0.6096, 0.125, 0.5417, 0.125, 0.375, 0.875, 0.4575, 0.75, 0.4583, 0.75, 0.4583, 0.875, 0.375, 0.5775, 0.4525, 0.5, 0.4583, 0.5, 0.4583, 0.625, 0.375, 0.3275, 0.4556, 0.25, 0.4583, 0.25, 0.4583, 0.375, 0.375, 0.1725, 0.25, 0.75, 0.4525, 1.0, 0.6008, 0.09154, 0.6109, 0.9144, 0.8625, 0.6242, 0.4556, 0.25, 0.375, 0.3275, 0.125, 0.5775, 0.6096, 0.1637, 0.7975, 0.5, 0.5475, 0.25, 0.4575, 0.75, 0.375, 0.875, 0.375, 0.5775, 0.625, 0.6725, 0.6868, 0.7552, 0.5432, 0.75, 0.4525, 0.5, 0.375, 0.5775, 0.2025, 0.5, 0.625, 0.4225, 0.625, 0.5775, 0.5609, 0.4852, 0.375, 0.1725, 0.4525, 0.0, 0.4583, 0.0, 0.4583, 0.125])
me_cube_015.materials.append(mat_material_001)
me_cube_015.update()
me_cube_016 = bpy.data.meshes.new('Cube.016')
me_cube_016.from_pydata([(0.0, 0.224, 0.9201), (0.0, -0.224, -1.08), (0.0, -0.224, 0.7722), (-0.224, 0.0, 0.7588), (0.224, 0.0, 0.9201), (0.1117, -0.01037, 1.206), (-0.03123, 0.002622, -1.299), (-0.224, -0.224, -0.07994), (-0.224, 0.224, -0.07994), (0.224, 0.224, -0.07994), (0.224, -0.224, -0.07994), (0.01231, -0.2435, -0.1149), (0.049, 0.2734, -0.1055), (0.2685, 0.01656, -0.08981), (-0.2782, 0.001205, -0.09515), (-0.224, -0.224, -0.4599), (-0.224, -0.1752, 0.4782), (-0.224, 0.224, -0.3263), (-0.0851, 0.224, -1.08), (-0.224, 0.0851, -1.08), (-0.224, 0.224, 0.3), (0.224, -0.224, -0.2462), (0.224, -0.224, 0.1503), (0.224, 0.224, -0.4599), (0.224, 0.0851, -1.08), (0.1974, 0.224, 0.3573)], [], [(24, 13, 10, 21), (18, 12, 9, 23), (5, 3, 2), (4, 5, 2), (19, 14, 8, 17), (10, 22, 2, 11), (1, 11, 7, 15), (13, 4, 22, 10), (14, 3, 20, 8), (0, 3, 5), (9, 25, 4, 13), (8, 20, 0, 12), (4, 0, 5), (12, 0, 25, 9), (11, 2, 16, 7), (19, 6, 1), (18, 24, 6), (19, 18, 6), (6, 24, 1), (7, 16, 3, 14), (1, 21, 10, 11), (24, 23, 9, 13), (18, 17, 8, 12), (19, 1, 15), (16, 2, 3), (17, 18, 19), (3, 0, 20), (21, 1, 24), (4, 2, 22), (23, 24, 18), (0, 4, 25), (19, 15, 7, 14)])
_uv = me_cube_016.uv_layers.new(name='UVMap')
_uv.uv.foreach_set('vector', [0.375, 0.5775, 0.4583, 0.625, 0.4583, 0.75, 0.4575, 0.75, 0.375, 0.3275, 0.4583, 0.375, 0.4583, 0.5, 0.4525, 0.5, 0.75, 0.625, 0.8625, 0.6242, 0.7522, 0.7526, 0.625, 0.625, 0.75, 0.625, 0.6868, 0.7552, 0.375, 0.1725, 0.4583, 0.125, 0.4583, 0.25, 0.4556, 0.25, 0.5417, 0.75, 0.5432, 0.75, 0.6109, 0.875, 0.5417, 0.875, 0.375, 0.875, 0.4583, 0.875, 0.4583, 1.0, 0.4525, 1.0, 0.5417, 0.625, 0.625, 0.6725, 0.5432, 0.75, 0.5417, 0.75, 0.5417, 0.125, 0.6096, 0.1637, 0.5475, 0.25, 0.5417, 0.25, 0.7975, 0.5, 0.8775, 0.6217, 0.75, 0.625, 0.5417, 0.5, 0.5609, 0.4852, 0.625, 0.625, 0.5417, 0.625, 0.5417, 0.25, 0.5475, 0.25, 0.625, 0.375, 0.5417, 0.375, 0.625, 0.5775, 0.75, 0.5, 0.75, 0.625, 0.5417, 0.375, 0.625, 0.4225, 0.5609, 0.4852, 0.5417, 0.5, 0.5417, 0.875, 0.6109, 0.9144, 0.5738, 1.0, 0.5417, 1.0, 0.125, 0.5775, 0.25, 0.625, 0.25, 0.75, 0.2025, 0.5, 0.375, 0.5775, 0.25, 0.625, 0.125, 0.5775, 0.2025, 0.5, 0.25, 0.625, 0.25, 0.625, 0.375, 0.5775, 0.25, 0.75, 0.5417, 0.0, 0.6008, 0.09154, 0.6096, 0.125, 0.5417, 0.125, 0.375, 0.875, 0.4575, 0.75, 0.4583, 0.75, 0.4583, 0.875, 0.375, 0.5775, 0.4525, 0.5, 0.4583, 0.5, 0.4583, 0.625, 0.375, 0.3275, 0.4556, 0.25, 0.4583, 0.25, 0.4583, 0.375, 0.375, 0.1725, 0.25, 0.75, 0.4525, 1.0, 0.6008, 0.09154, 0.6109, 0.9144, 0.8625, 0.6242, 0.4556, 0.25, 0.375, 0.3275, 0.125, 0.5775, 0.6096, 0.1637, 0.7975, 0.5, 0.5475, 0.25, 0.4575, 0.75, 0.375, 0.875, 0.375, 0.5775, 0.625, 0.6725, 0.6868, 0.7552, 0.5432, 0.75, 0.4525, 0.5, 0.375, 0.5775, 0.2025, 0.5, 0.625, 0.4225, 0.625, 0.5775, 0.5609, 0.4852, 0.375, 0.1725, 0.4525, 0.0, 0.4583, 0.0, 0.4583, 0.125])
me_cube_016.materials.append(mat_material_001)
me_cube_016.update()
me_cube_017 = bpy.data.meshes.new('Cube.017')
me_cube_017.from_pydata([(0.0, 0.224, 0.9201), (0.0, -0.224, -1.08), (0.0, -0.224, 0.7722), (-0.224, 0.0, 0.7588), (0.224, 0.0, 0.9201), (0.1117, -0.01037, 1.206), (-0.03123, 0.002622, -1.299), (-0.224, -0.224, -0.07994), (-0.224, 0.224, -0.07994), (0.224, 0.224, -0.07994), (0.224, -0.224, -0.07994), (0.01231, -0.2435, -0.1149), (0.049, 0.2734, -0.1055), (0.2685, 0.01656, -0.08981), (-0.2782, 0.001205, -0.09515), (-0.224, -0.224, -0.4599), (-0.224, -0.1752, 0.4782), (-0.224, 0.224, -0.3263), (-0.0851, 0.224, -1.08), (-0.224, 0.0851, -1.08), (-0.224, 0.224, 0.3), (0.224, -0.224, -0.2462), (0.224, -0.224, 0.1503), (0.224, 0.224, -0.4599), (0.224, 0.0851, -1.08), (0.1974, 0.224, 0.3573)], [], [(24, 13, 10, 21), (18, 12, 9, 23), (5, 3, 2), (4, 5, 2), (19, 14, 8, 17), (10, 22, 2, 11), (1, 11, 7, 15), (13, 4, 22, 10), (14, 3, 20, 8), (0, 3, 5), (9, 25, 4, 13), (8, 20, 0, 12), (4, 0, 5), (12, 0, 25, 9), (11, 2, 16, 7), (19, 6, 1), (18, 24, 6), (19, 18, 6), (6, 24, 1), (7, 16, 3, 14), (1, 21, 10, 11), (24, 23, 9, 13), (18, 17, 8, 12), (19, 1, 15), (16, 2, 3), (17, 18, 19), (3, 0, 20), (21, 1, 24), (4, 2, 22), (23, 24, 18), (0, 4, 25), (19, 15, 7, 14)])
_uv = me_cube_017.uv_layers.new(name='UVMap')
_uv.uv.foreach_set('vector', [0.375, 0.5775, 0.4583, 0.625, 0.4583, 0.75, 0.4575, 0.75, 0.375, 0.3275, 0.4583, 0.375, 0.4583, 0.5, 0.4525, 0.5, 0.75, 0.625, 0.8625, 0.6242, 0.7522, 0.7526, 0.625, 0.625, 0.75, 0.625, 0.6868, 0.7552, 0.375, 0.1725, 0.4583, 0.125, 0.4583, 0.25, 0.4556, 0.25, 0.5417, 0.75, 0.5432, 0.75, 0.6109, 0.875, 0.5417, 0.875, 0.375, 0.875, 0.4583, 0.875, 0.4583, 1.0, 0.4525, 1.0, 0.5417, 0.625, 0.625, 0.6725, 0.5432, 0.75, 0.5417, 0.75, 0.5417, 0.125, 0.6096, 0.1637, 0.5475, 0.25, 0.5417, 0.25, 0.7975, 0.5, 0.8775, 0.6217, 0.75, 0.625, 0.5417, 0.5, 0.5609, 0.4852, 0.625, 0.625, 0.5417, 0.625, 0.5417, 0.25, 0.5475, 0.25, 0.625, 0.375, 0.5417, 0.375, 0.625, 0.5775, 0.75, 0.5, 0.75, 0.625, 0.5417, 0.375, 0.625, 0.4225, 0.5609, 0.4852, 0.5417, 0.5, 0.5417, 0.875, 0.6109, 0.9144, 0.5738, 1.0, 0.5417, 1.0, 0.125, 0.5775, 0.25, 0.625, 0.25, 0.75, 0.2025, 0.5, 0.375, 0.5775, 0.25, 0.625, 0.125, 0.5775, 0.2025, 0.5, 0.25, 0.625, 0.25, 0.625, 0.375, 0.5775, 0.25, 0.75, 0.5417, 0.0, 0.6008, 0.09154, 0.6096, 0.125, 0.5417, 0.125, 0.375, 0.875, 0.4575, 0.75, 0.4583, 0.75, 0.4583, 0.875, 0.375, 0.5775, 0.4525, 0.5, 0.4583, 0.5, 0.4583, 0.625, 0.375, 0.3275, 0.4556, 0.25, 0.4583, 0.25, 0.4583, 0.375, 0.375, 0.1725, 0.25, 0.75, 0.4525, 1.0, 0.6008, 0.09154, 0.6109, 0.9144, 0.8625, 0.6242, 0.4556, 0.25, 0.375, 0.3275, 0.125, 0.5775, 0.6096, 0.1637, 0.7975, 0.5, 0.5475, 0.25, 0.4575, 0.75, 0.375, 0.875, 0.375, 0.5775, 0.625, 0.6725, 0.6868, 0.7552, 0.5432, 0.75, 0.4525, 0.5, 0.375, 0.5775, 0.2025, 0.5, 0.625, 0.4225, 0.625, 0.5775, 0.5609, 0.4852, 0.375, 0.1725, 0.4525, 0.0, 0.4583, 0.0, 0.4583, 0.125])
me_cube_017.materials.append(mat_material_001)
me_cube_017.update()
me_cube_018 = bpy.data.meshes.new('Cube.018')
me_cube_018.from_pydata([(0.0, 0.224, 0.9201), (0.0, -0.224, -1.08), (0.0, -0.224, 0.7722), (-0.224, 0.0, 0.7588), (0.224, 0.0, 0.9201), (0.1117, -0.01037, 1.206), (-0.03123, 0.002622, -1.299), (-0.224, -0.224, -0.07994), (-0.224, 0.224, -0.07994), (0.224, 0.224, -0.07994), (0.224, -0.224, -0.07994), (0.01231, -0.2435, -0.1149), (0.049, 0.2734, -0.1055), (0.2685, 0.01656, -0.08981), (-0.2782, 0.001205, -0.09515), (-0.224, -0.224, -0.4599), (-0.224, -0.1752, 0.4782), (-0.224, 0.224, -0.3263), (-0.0851, 0.224, -1.08), (-0.224, 0.0851, -1.08), (-0.224, 0.224, 0.3), (0.224, -0.224, -0.2462), (0.224, -0.224, 0.1503), (0.224, 0.224, -0.4599), (0.224, 0.0851, -1.08), (0.1974, 0.224, 0.3573)], [], [(24, 13, 10, 21), (18, 12, 9, 23), (5, 3, 2), (4, 5, 2), (19, 14, 8, 17), (10, 22, 2, 11), (1, 11, 7, 15), (13, 4, 22, 10), (14, 3, 20, 8), (0, 3, 5), (9, 25, 4, 13), (8, 20, 0, 12), (4, 0, 5), (12, 0, 25, 9), (11, 2, 16, 7), (19, 6, 1), (18, 24, 6), (19, 18, 6), (6, 24, 1), (7, 16, 3, 14), (1, 21, 10, 11), (24, 23, 9, 13), (18, 17, 8, 12), (19, 1, 15), (16, 2, 3), (17, 18, 19), (3, 0, 20), (21, 1, 24), (4, 2, 22), (23, 24, 18), (0, 4, 25), (19, 15, 7, 14)])
_uv = me_cube_018.uv_layers.new(name='UVMap')
_uv.uv.foreach_set('vector', [0.375, 0.5775, 0.4583, 0.625, 0.4583, 0.75, 0.4575, 0.75, 0.375, 0.3275, 0.4583, 0.375, 0.4583, 0.5, 0.4525, 0.5, 0.75, 0.625, 0.8625, 0.6242, 0.7522, 0.7526, 0.625, 0.625, 0.75, 0.625, 0.6868, 0.7552, 0.375, 0.1725, 0.4583, 0.125, 0.4583, 0.25, 0.4556, 0.25, 0.5417, 0.75, 0.5432, 0.75, 0.6109, 0.875, 0.5417, 0.875, 0.375, 0.875, 0.4583, 0.875, 0.4583, 1.0, 0.4525, 1.0, 0.5417, 0.625, 0.625, 0.6725, 0.5432, 0.75, 0.5417, 0.75, 0.5417, 0.125, 0.6096, 0.1637, 0.5475, 0.25, 0.5417, 0.25, 0.7975, 0.5, 0.8775, 0.6217, 0.75, 0.625, 0.5417, 0.5, 0.5609, 0.4852, 0.625, 0.625, 0.5417, 0.625, 0.5417, 0.25, 0.5475, 0.25, 0.625, 0.375, 0.5417, 0.375, 0.625, 0.5775, 0.75, 0.5, 0.75, 0.625, 0.5417, 0.375, 0.625, 0.4225, 0.5609, 0.4852, 0.5417, 0.5, 0.5417, 0.875, 0.6109, 0.9144, 0.5738, 1.0, 0.5417, 1.0, 0.125, 0.5775, 0.25, 0.625, 0.25, 0.75, 0.2025, 0.5, 0.375, 0.5775, 0.25, 0.625, 0.125, 0.5775, 0.2025, 0.5, 0.25, 0.625, 0.25, 0.625, 0.375, 0.5775, 0.25, 0.75, 0.5417, 0.0, 0.6008, 0.09154, 0.6096, 0.125, 0.5417, 0.125, 0.375, 0.875, 0.4575, 0.75, 0.4583, 0.75, 0.4583, 0.875, 0.375, 0.5775, 0.4525, 0.5, 0.4583, 0.5, 0.4583, 0.625, 0.375, 0.3275, 0.4556, 0.25, 0.4583, 0.25, 0.4583, 0.375, 0.375, 0.1725, 0.25, 0.75, 0.4525, 1.0, 0.6008, 0.09154, 0.6109, 0.9144, 0.8625, 0.6242, 0.4556, 0.25, 0.375, 0.3275, 0.125, 0.5775, 0.6096, 0.1637, 0.7975, 0.5, 0.5475, 0.25, 0.4575, 0.75, 0.375, 0.875, 0.375, 0.5775, 0.625, 0.6725, 0.6868, 0.7552, 0.5432, 0.75, 0.4525, 0.5, 0.375, 0.5775, 0.2025, 0.5, 0.625, 0.4225, 0.625, 0.5775, 0.5609, 0.4852, 0.375, 0.1725, 0.4525, 0.0, 0.4583, 0.0, 0.4583, 0.125])
me_cube_018.materials.append(mat_material_001)
me_cube_018.update()
me_circle = bpy.data.meshes.new('Circle')
me_circle.from_pydata([(0.0, 2.0, 0.0), (-1.564, 1.247, 0.0), (-1.95, -0.445, 0.0), (-0.8678, -1.802, 0.0), (0.8678, -1.802, 0.0), (1.95, -0.445, 0.0), (1.564, 1.247, 0.0)], [(1, 0), (2, 1), (3, 2), (4, 3), (5, 4), (6, 5), (0, 6)], [])
_uv = me_circle.uv_layers.new(name='UVMap')
_uv.uv.foreach_set('vector', [])
me_circle.update()
me_plane_002 = bpy.data.meshes.new('Plane.002')
me_plane_002.from_pydata([(-1.0, -1.0, 0.0), (1.0, -1.0, 0.0), (-1.0, 16.2, 0.0), (1.0, 16.2, 0.0), (-1.0, 16.2, 0.004788), (-1.0, -1.0, 0.004788), (1.0, -1.0, 0.004788), (1.0, 16.2, 0.004788)], [], [(0, 2, 3, 1), (5, 6, 7, 4), (3, 2, 4, 7), (0, 1, 6, 5), (1, 3, 7, 6), (2, 0, 5, 4)])
_uv = me_plane_002.uv_layers.new(name='UVMap')
_uv.uv.foreach_set('vector', [0.0, 0.0, 0.0, 1.0, 1.0, 1.0, 1.0, 0.0, 0.0, 0.0, 1.0, 0.0, 1.0, 1.0, 0.0, 1.0, 1.0, 1.0, 0.0, 1.0, 0.0, 1.0, 1.0, 1.0, 0.0, 0.0, 1.0, 0.0, 1.0, 0.0, 0.0, 0.0, 1.0, 0.0, 1.0, 1.0, 1.0, 1.0, 1.0, 0.0, 0.0, 1.0, 0.0, 0.0, 0.0, 0.0, 0.0, 1.0])
me_plane_002.materials.append(mat_material_002)
me_plane_002.update()
me_plane_003 = bpy.data.meshes.new('Plane.003')
me_plane_003.from_pydata([(-1.0, -1.0, 0.0), (1.0, -1.0, 0.0), (-1.0, 1.0, 0.0), (1.0, 1.0, 0.0), (-1.0, 1.0, 0.004788), (-1.0, -1.0, 0.004788), (1.0, -1.0, 0.004788), (1.0, 1.0, 0.004788)], [], [(0, 2, 3, 1), (5, 6, 7, 4), (3, 2, 4, 7), (0, 1, 6, 5), (1, 3, 7, 6), (2, 0, 5, 4)])
_uv = me_plane_003.uv_layers.new(name='UVMap')
_uv.uv.foreach_set('vector', [0.0, 0.0, 0.0, 1.0, 1.0, 1.0, 1.0, 0.0, 0.0, 0.0, 1.0, 0.0, 1.0, 1.0, 0.0, 1.0, 1.0, 1.0, 0.0, 1.0, 0.0, 1.0, 1.0, 1.0, 0.0, 0.0, 1.0, 0.0, 1.0, 0.0, 0.0, 0.0, 1.0, 0.0, 1.0, 1.0, 1.0, 1.0, 1.0, 0.0, 0.0, 1.0, 0.0, 0.0, 0.0, 0.0, 0.0, 1.0])
me_plane_003.materials.append(mat_material_002)
me_plane_003.update()
me_plane_004 = bpy.data.meshes.new('Plane.004')
me_plane_004.from_pydata([(-1.0, -1.0, 0.0), (1.0, -1.0, 0.0), (-1.0, 15.59, 0.0), (1.0, 15.59, 0.0), (-1.0, 15.59, 0.004788), (-1.0, -1.0, 0.004788), (1.0, -1.0, 0.004788), (1.0, 15.59, 0.004788)], [], [(0, 2, 3, 1), (5, 6, 7, 4), (3, 2, 4, 7), (0, 1, 6, 5), (1, 3, 7, 6), (2, 0, 5, 4)])
_uv = me_plane_004.uv_layers.new(name='UVMap')
_uv.uv.foreach_set('vector', [0.0, 0.0, 0.0, 1.0, 1.0, 1.0, 1.0, 0.0, 0.0, 0.0, 1.0, 0.0, 1.0, 1.0, 0.0, 1.0, 1.0, 1.0, 0.0, 1.0, 0.0, 1.0, 1.0, 1.0, 0.0, 0.0, 1.0, 0.0, 1.0, 0.0, 0.0, 0.0, 1.0, 0.0, 1.0, 1.0, 1.0, 1.0, 1.0, 0.0, 0.0, 1.0, 0.0, 0.0, 0.0, 0.0, 0.0, 1.0])
me_plane_004.materials.append(mat_material_002)
me_plane_004.update()
me_plane_005 = bpy.data.meshes.new('Plane.005')
me_plane_005.from_pydata([(-1.0, -1.0, 0.0), (1.0, -1.0, 0.0), (-1.0, 1.0, 0.0), (1.0, 1.0, 0.0), (-1.0, 1.0, 0.004788), (-1.0, -1.0, 0.004788), (1.0, -1.0, 0.004788), (1.0, 1.0, 0.004788)], [], [(0, 2, 3, 1), (5, 6, 7, 4), (3, 2, 4, 7), (0, 1, 6, 5), (1, 3, 7, 6), (2, 0, 5, 4)])
_uv = me_plane_005.uv_layers.new(name='UVMap')
_uv.uv.foreach_set('vector', [0.0, 0.0, 0.0, 1.0, 1.0, 1.0, 1.0, 0.0, 0.0, 0.0, 1.0, 0.0, 1.0, 1.0, 0.0, 1.0, 1.0, 1.0, 0.0, 1.0, 0.0, 1.0, 1.0, 1.0, 0.0, 0.0, 1.0, 0.0, 1.0, 0.0, 0.0, 0.0, 1.0, 0.0, 1.0, 1.0, 1.0, 1.0, 1.0, 0.0, 0.0, 1.0, 0.0, 0.0, 0.0, 0.0, 0.0, 1.0])
me_plane_005.materials.append(mat_material_002)
me_plane_005.update()
me_cube_003 = bpy.data.meshes.new('Cube.003')
me_cube_003.from_pydata([(0.1547, 1.129, 0.4287), (-0.1238, -0.1131, -1.134), (-7.801e-05, 0.8833, 0.4227), (-0.03032, 1.024, 0.3189), (0.184, 0.9813, 0.5212), (0.1487, 1.164, 0.7472), (-0.07936, -0.1376, -1.382), (-0.1679, 0.4164, -0.4414), (-0.01392, 0.6563, -0.445), (0.1897, 0.5267, -0.3782), (0.04478, 0.36, -0.26), (-0.008896, 0.4266, -0.3089), (0.1555, 0.637, -0.4766), (0.1422, 0.4313, -0.3251), (-0.1117, 0.581, -0.4071), (-0.2207, 0.1764, -0.7766), (-0.05762, 0.946, 0.2503), (-0.02381, 0.2944, -0.9674), (-0.01762, 0.07819, -1.265), (-0.1256, 0.06673, -1.249), (-0.02744, 1.013, 0.2882), (-0.05236, 0.06104, -0.8007), (0.1415, 0.8106, 0.3195), (0.04867, 0.1671, -1.058), (0.07794, -0.06292, -1.182), (0.179, 0.9616, 0.2219)], [], [(24, 13, 10, 21), (18, 12, 9, 23), (5, 3, 2), (4, 5, 2), (19, 14, 8, 17), (10, 22, 2, 11), (1, 11, 7, 15), (13, 4, 22, 10), (14, 3, 20, 8), (0, 3, 5), (9, 25, 4, 13), (8, 20, 0, 12), (4, 0, 5), (12, 0, 25, 9), (11, 2, 16, 7), (19, 6, 1), (18, 24, 6), (19, 18, 6), (6, 24, 1), (7, 16, 3, 14), (1, 21, 10, 11), (24, 23, 9, 13), (18, 17, 8, 12), (19, 1, 15), (16, 2, 3), (17, 18, 19), (3, 0, 20), (21, 1, 24), (4, 2, 22), (23, 24, 18), (0, 4, 25), (19, 15, 7, 14)])
_uv = me_cube_003.uv_layers.new(name='UVMap')
_uv.uv.foreach_set('vector', [0.375, 0.5775, 0.4583, 0.625, 0.4583, 0.75, 0.4124, 0.8183, 0.375, 0.3275, 0.4583, 0.375, 0.4583, 0.5, 0.3604, 0.4332, 0.75, 0.625, 0.8625, 0.6242, 0.7522, 0.7526, 0.625, 0.625, 0.75, 0.625, 0.6868, 0.7552, 0.375, 0.1725, 0.4583, 0.125, 0.4583, 0.25, 0.4141, 0.2899, 0.5417, 0.75, 0.5969, 0.6991, 0.6109, 0.875, 0.5417, 0.875, 0.375, 0.875, 0.4583, 0.875, 0.4562, 1.0, 0.449, 1.082, 0.5417, 0.625, 0.625, 0.6725, 0.5969, 0.6991, 0.5417, 0.75, 0.5417, 0.125, 0.6096, 0.1637, 0.6053, 0.1697, 0.5417, 0.25, 0.7975, 0.5, 0.8775, 0.6217, 0.75, 0.625, 0.5417, 0.5, 0.5951, 0.4517, 0.625, 0.625, 0.5417, 0.625, 0.5417, 0.25, 0.6053, 0.1697, 0.625, 0.375, 0.5417, 0.375, 0.625, 0.5775, 0.75, 0.5, 0.75, 0.625, 0.5417, 0.375, 0.625, 0.4225, 0.5951, 0.4517, 0.5417, 0.5, 0.5417, 0.875, 0.6109, 0.9144, 0.5919, 1.014, 0.5318, 0.9984, 0.125, 0.5775, 0.25, 0.625, 0.25, 0.75, 0.2025, 0.5, 0.375, 0.5775, 0.25, 0.625, 0.125, 0.5775, 0.2025, 0.5, 0.25, 0.625, 0.25, 0.625, 0.375, 0.5775, 0.25, 0.75, 0.5249, -0.01487, 0.6745, 0.2473, 0.6096, 0.125, 0.5417, 0.125, 0.375, 0.875, 0.4124, 0.8183, 0.4583, 0.75, 0.4583, 0.875, 0.375, 0.5775, 0.3604, 0.4332, 0.4583, 0.5, 0.4583, 0.625, 0.375, 0.3275, 0.4141, 0.2899, 0.4583, 0.25, 0.4583, 0.375, 0.375, 0.1725, 0.25, 0.75, 0.449, 1.082, 0.6745, 0.2473, 0.6109, 0.9144, 0.8625, 0.6242, 0.4141, 0.2899, 0.375, 0.3275, 0.125, 0.5775, 0.6096, 0.1637, 0.7975, 0.5, 0.6053, 0.1697, 0.4124, 0.8183, 0.375, 0.875, 0.375, 0.5775, 0.625, 0.6725, 0.6868, 0.7552, 0.5969, 0.6991, 0.3604, 0.4332, 0.375, 0.5775, 0.2025, 0.5, 0.625, 0.4225, 0.625, 0.5775, 0.5951, 0.4517, 0.375, 0.1725, 0.4485, -0.0293, 0.4562, 0.0, 0.4583, 0.125])
me_cube_003.update()
me_cube_004 = bpy.data.meshes.new('Cube.004')
me_cube_004.from_pydata([(-1.006, 0.7092, 0.4439), (0.1055, -0.1959, -1.021), (-0.5938, 0.06014, -0.1461), (-0.8937, 0.4648, 0.6114), (-1.155, 0.5369, 0.7551), (0.2728, -0.02554, -1.229), (-0.6742, 0.06971, -0.4116), (-0.5621, 0.5011, -0.4561), (-0.226, 0.4437, -0.1657), (-0.3381, 0.01229, -0.1212), (-0.4804, 0.01235, -0.2829), (-0.3292, 0.5076, -0.3034), (-0.2384, 0.2359, -0.1237), (-0.4801, 0.2493, -0.6632), (-0.4418, -0.02029, -0.6984), (-0.863, 0.1725, -0.1728), (0.002041, 0.2991, -0.9924), (0.2378, 0.1537, -0.8753), (0.1363, 0.05697, -1.212), (-0.7945, 0.5911, -0.1693), (-0.2364, -0.02709, -0.2467), (-0.4789, 0.06683, 0.05258), (0.2614, 0.146, -0.7887), (0.3509, 0.07306, -0.9067), (-0.5134, 0.5506, 0.147), (-0.9582, 0.5662, 0.06576), (-0.8907, 0.5605, -0.06408), (-0.8142, 0.3563, -0.2481), (-0.9772, 0.3052, -0.01439), (-1.005, 0.3538, 0.1658), (-1.044, 0.3972, 0.2356)], [], [(23, 12, 9, 20), (17, 11, 8, 22), (13, 27, 26, 19, 7), (3, 4, 2), (18, 13, 7, 16), (9, 21, 2, 10), (1, 10, 6, 14), (12, 3, 21, 9), (15, 2, 29, 28), (4, 30, 29, 2), (8, 24, 3, 12), (7, 19, 0, 11), (3, 0, 4), (11, 0, 24, 8), (10, 2, 15, 6), (18, 5, 1), (17, 23, 5), (18, 17, 5), (5, 23, 1), (1, 20, 9, 10), (23, 22, 8, 12), (17, 16, 7, 11), (18, 1, 14), (26, 25, 0, 19), (16, 17, 18), (6, 15, 28, 27, 13), (20, 1, 23), (3, 2, 21), (22, 23, 17), (0, 3, 24), (18, 14, 6, 13), (25, 26, 27, 28, 29, 30), (0, 25, 30, 4)])
_uv = me_cube_004.uv_layers.new(name='UVMap')
_uv.uv.foreach_set('vector', [0.375, 0.5775, 0.4583, 0.625, 0.4583, 0.75, 0.4575, 0.75, 0.3552, 0.4856, 0.4583, 0.375, 0.4583, 0.5, 0.3951, 0.5574, 0.5248, 0.1274, 0.5649, 0.1382, 0.5652, 0.2254, 0.5475, 0.25, 0.5417, 0.25, 0.625, 0.625, 0.75, 0.625, 0.6123, 0.7865, 0.3499, 0.1742, 0.4371, 0.1371, 0.4583, 0.25, 0.3966, 0.3067, 0.5417, 0.75, 0.5432, 0.75, 0.556, 0.875, 0.5417, 0.875, 0.375, 0.875, 0.4583, 0.875, 0.4583, 1.0, 0.4525, 1.0, 0.5417, 0.625, 0.625, 0.6725, 0.5432, 0.75, 0.5417, 0.75, 0.5756, 0.05249, 0.556, 0.8832, 0.7533, 0.7316, 0.6978, 0.296, 0.75, 0.625, 0.7962, 0.6827, 0.8196, 0.6808, 0.7562, 0.7902, 0.5417, 0.5, 0.5609, 0.4852, 0.625, 0.625, 0.5417, 0.625, 0.5417, 0.25, 0.5475, 0.25, 0.625, 0.375, 0.5417, 0.375, 0.625, 0.5775, 0.75, 0.5, 0.75, 0.625, 0.5417, 0.375, 0.625, 0.4225, 0.5609, 0.4852, 0.5417, 0.5, 0.5417, 0.875, 0.556, 0.8832, 0.5601, 1.0, 0.5417, 1.0, 0.1839, 0.5999, 0.25, 0.625, 0.25, 0.75, 0.3327, 0.5489, 0.375, 0.5775, 0.25, 0.625, 0.1839, 0.5999, 0.3327, 0.5489, 0.25, 0.625, 0.25, 0.625, 0.375, 0.5775, 0.25, 0.75, 0.375, 0.875, 0.4575, 0.75, 0.4583, 0.75, 0.4583, 0.875, 0.375, 0.5775, 0.3951, 0.5574, 0.4583, 0.5, 0.4583, 0.625, 0.3552, 0.4856, 0.3966, 0.3067, 0.4583, 0.25, 0.4583, 0.375, 0.3499, 0.1742, 0.25, 0.75, 0.4525, 1.0, 0.5652, 0.2254, 0.6086, 0.2526, 0.7975, 0.5, 0.5475, 0.25, 0.3966, 0.3067, 0.3552, 0.4856, 0.1839, 0.5999, 0.5417, 0.0, 0.5756, 0.05249, 0.5901, 0.08337, 0.5649, 0.125, 0.5248, 0.1274, 0.4575, 0.75, 0.375, 0.875, 0.375, 0.5775, 0.625, 0.6725, 0.6123, 0.7865, 0.5432, 0.75, 0.3951, 0.5574, 0.375, 0.5775, 0.3327, 0.5489, 0.625, 0.4225, 0.625, 0.5775, 0.5609, 0.4852, 0.3499, 0.1742, 0.4525, 0.0, 0.4583, 0.0, 0.4371, 0.1371, 0.665, 0.349, 0.5652, 0.2254, 0.5649, 0.1382, 0.5901, 0.08337, 0.7533, 0.7316, 0.7962, 0.6827, 0.7975, 0.5, 0.665, 0.349, 0.8432, 0.6532, 0.75, 0.625])
me_cube_004.update()
me_cube_005 = bpy.data.meshes.new('Cube.005')
me_cube_005.from_pydata([(0.2078, -0.6449, 0.8847), (-0.232, -0.2771, -1.083), (0.0823, -0.9954, 0.5951), (-0.08471, -0.754, 0.7149), (0.3725, -0.8811, 0.7528), (0.3109, -0.9851, 1.035), (-0.2484, 0.01864, -1.195), (-0.2772, -0.6326, -0.1229), (-0.1769, -0.2248, 0.03282), (0.253, -0.2894, -0.07531), (0.1526, -0.6972, -0.2311), (-0.06079, -0.6709, -0.2184), (0.09184, -0.2092, -0.03907), (0.2476, -0.4808, -0.1671), (-0.2815, -0.4139, -0.04532), (-0.3417, -0.4853, -0.4672), (-0.1716, -0.8047, 0.3997), (-0.2187, -0.1293, -0.1904), (-0.2133, 0.143, -0.9067), (-0.3777, 0.03654, -0.9215), (-0.1124, -0.3722, 0.3771), (0.1244, -0.6327, -0.3817), (0.1917, -0.7864, -0.02246), (0.1885, -0.142, -0.4196), (0.0522, -0.02797, -1.03), (0.3017, -0.4551, 0.3272)], [], [(24, 13, 10, 21), (18, 12, 9, 23), (5, 3, 2), (4, 5, 2), (19, 14, 8, 17), (10, 22, 2, 11), (1, 11, 7, 15), (13, 4, 22, 10), (14, 3, 20, 8), (0, 3, 5), (9, 25, 4, 13), (8, 20, 0, 12), (4, 0, 5), (12, 0, 25, 9), (11, 2, 16, 7), (19, 6, 1), (18, 24, 6), (19, 18, 6), (6, 24, 1), (7, 16, 3, 14), (1, 21, 10, 11), (24, 23, 9, 13), (18, 17, 8, 12), (19, 1, 15), (16, 2, 3), (17, 18, 19), (3, 0, 20), (21, 1, 24), (4, 2, 22), (23, 24, 18), (0, 4, 25), (19, 15, 7, 14)])
_uv = me_cube_005.uv_layers.new(name='UVMap')
_uv.uv.foreach_set('vector', [0.375, 0.5775, 0.4583, 0.625, 0.4583, 0.75, 0.4575, 0.75, 0.375, 0.3275, 0.4583, 0.375, 0.4583, 0.5, 0.4525, 0.5, 0.75, 0.625, 0.8625, 0.6242, 0.7522, 0.7526, 0.625, 0.625, 0.75, 0.625, 0.6868, 0.7552, 0.375, 0.1725, 0.4583, 0.125, 0.4583, 0.25, 0.4556, 0.25, 0.5417, 0.75, 0.5432, 0.75, 0.6109, 0.875, 0.5417, 0.875, 0.375, 0.875, 0.4583, 0.875, 0.4583, 1.0, 0.4525, 1.0, 0.5417, 0.625, 0.625, 0.6725, 0.5432, 0.75, 0.5417, 0.75, 0.5417, 0.125, 0.6096, 0.1637, 0.5475, 0.25, 0.5417, 0.25, 0.7975, 0.5, 0.8775, 0.6217, 0.75, 0.625, 0.5417, 0.5, 0.5609, 0.4852, 0.625, 0.625, 0.5417, 0.625, 0.5417, 0.25, 0.5475, 0.25, 0.625, 0.375, 0.5417, 0.375, 0.625, 0.5775, 0.75, 0.5, 0.75, 0.625, 0.5417, 0.375, 0.625, 0.4225, 0.5609, 0.4852, 0.5417, 0.5, 0.5417, 0.875, 0.6109, 0.9144, 0.5738, 1.0, 0.5417, 1.0, 0.125, 0.5775, 0.25, 0.625, 0.25, 0.75, 0.2025, 0.5, 0.375, 0.5775, 0.25, 0.625, 0.125, 0.5775, 0.2025, 0.5, 0.25, 0.625, 0.25, 0.625, 0.375, 0.5775, 0.25, 0.75, 0.5417, 0.0, 0.6008, 0.09154, 0.6096, 0.125, 0.5417, 0.125, 0.375, 0.875, 0.4575, 0.75, 0.4583, 0.75, 0.4583, 0.875, 0.375, 0.5775, 0.4525, 0.5, 0.4583, 0.5, 0.4583, 0.625, 0.375, 0.3275, 0.4556, 0.25, 0.4583, 0.25, 0.4583, 0.375, 0.375, 0.1725, 0.25, 0.75, 0.4525, 1.0, 0.6008, 0.09154, 0.6109, 0.9144, 0.8625, 0.6242, 0.4556, 0.25, 0.375, 0.3275, 0.125, 0.5775, 0.6096, 0.1637, 0.7975, 0.5, 0.5475, 0.25, 0.4575, 0.75, 0.375, 0.875, 0.375, 0.5775, 0.625, 0.6725, 0.6868, 0.7552, 0.5432, 0.75, 0.4525, 0.5, 0.375, 0.5775, 0.2025, 0.5, 0.625, 0.4225, 0.625, 0.5775, 0.5609, 0.4852, 0.375, 0.1725, 0.4525, 0.0, 0.4583, 0.0, 0.4583, 0.125])
me_cube_005.update()
me_cube_006 = bpy.data.meshes.new('Cube.006')
me_cube_006.from_pydata([(-0.7099, -0.9039, 0.8069), (-0.1727, -0.2546, -1.061), (-0.7702, -1.179, 0.4284), (-0.9169, -0.9125, 0.5182), (-0.5589, -1.164, 0.7064), (-0.7563, -1.271, 0.9154), (-0.07598, 0.04295, -1.11), (-0.6563, -0.6002, -0.396), (-0.5923, -0.3196, -0.02668), (-0.1823, -0.4903, 0.03191), (-0.2903, -0.8389, -0.2277), (-0.421, -0.7219, -0.2185), (-0.3128, -0.2624, 0.08912), (-0.1883, -0.6638, -0.09042), (-0.6908, -0.4647, -0.1751), (-0.5498, -0.4326, -0.7643), (-0.8994, -0.9111, 0.3997), (-0.3222, -0.03032, -0.5276), (-0.1426, 0.1265, -0.8128), (-0.3032, 0.07127, -0.9115), (-0.9029, -0.8846, 0.5016), (-0.2017, -0.4821, -0.7437), (-0.4922, -1.092, 0.4494), (-0.1124, -0.0292, -0.6164), (0.1068, -0.09937, -0.8529), (-0.541, -0.808, 0.6078)], [], [(24, 13, 10, 21), (18, 12, 9, 23), (5, 3, 2), (4, 5, 2), (19, 14, 8, 17), (10, 22, 2, 11), (1, 11, 7, 15), (13, 4, 22, 10), (14, 3, 20, 8), (0, 3, 5), (9, 25, 4, 13), (8, 20, 0, 12), (4, 0, 5), (12, 0, 25, 9), (11, 2, 16, 7), (19, 6, 1), (18, 24, 6), (19, 18, 6), (6, 24, 1), (7, 16, 3, 14), (1, 21, 10, 11), (24, 23, 9, 13), (18, 17, 8, 12), (19, 1, 15), (16, 2, 3), (17, 18, 19), (3, 0, 20), (21, 1, 24), (4, 2, 22), (23, 24, 18), (0, 4, 25), (19, 15, 7, 14)])
_uv = me_cube_006.uv_layers.new(name='UVMap')
_uv.uv.foreach_set('vector', [0.375, 0.5775, 0.4583, 0.625, 0.4583, 0.75, 0.4124, 0.8183, 0.375, 0.3275, 0.4583, 0.375, 0.4583, 0.5, 0.3604, 0.4332, 0.75, 0.625, 0.8625, 0.6242, 0.7522, 0.7526, 0.625, 0.625, 0.75, 0.625, 0.6868, 0.7552, 0.375, 0.1725, 0.4583, 0.125, 0.4583, 0.25, 0.4141, 0.2899, 0.5417, 0.75, 0.5969, 0.6991, 0.6109, 0.875, 0.5417, 0.875, 0.375, 0.875, 0.4583, 0.875, 0.4562, 1.0, 0.449, 1.082, 0.5417, 0.625, 0.625, 0.6725, 0.5969, 0.6991, 0.5417, 0.75, 0.5417, 0.125, 0.6096, 0.1637, 0.6053, 0.1697, 0.5417, 0.25, 0.7975, 0.5, 0.8775, 0.6217, 0.75, 0.625, 0.5417, 0.5, 0.5951, 0.4517, 0.625, 0.625, 0.5417, 0.625, 0.5417, 0.25, 0.6053, 0.1697, 0.625, 0.375, 0.5417, 0.375, 0.625, 0.5775, 0.75, 0.5, 0.75, 0.625, 0.5417, 0.375, 0.625, 0.4225, 0.5951, 0.4517, 0.5417, 0.5, 0.5417, 0.875, 0.6109, 0.9144, 0.5919, 1.014, 0.5318, 0.9984, 0.125, 0.5775, 0.25, 0.625, 0.25, 0.75, 0.2025, 0.5, 0.375, 0.5775, 0.25, 0.625, 0.125, 0.5775, 0.2025, 0.5, 0.25, 0.625, 0.25, 0.625, 0.375, 0.5775, 0.25, 0.75, 0.5249, -0.01487, 0.6745, 0.2473, 0.6096, 0.125, 0.5417, 0.125, 0.375, 0.875, 0.4124, 0.8183, 0.4583, 0.75, 0.4583, 0.875, 0.375, 0.5775, 0.3604, 0.4332, 0.4583, 0.5, 0.4583, 0.625, 0.375, 0.3275, 0.4141, 0.2899, 0.4583, 0.25, 0.4583, 0.375, 0.375, 0.1725, 0.25, 0.75, 0.449, 1.082, 0.6745, 0.2473, 0.6109, 0.9144, 0.8625, 0.6242, 0.4141, 0.2899, 0.375, 0.3275, 0.125, 0.5775, 0.6096, 0.1637, 0.7975, 0.5, 0.6053, 0.1697, 0.4124, 0.8183, 0.375, 0.875, 0.375, 0.5775, 0.625, 0.6725, 0.6868, 0.7552, 0.5969, 0.6991, 0.3604, 0.4332, 0.375, 0.5775, 0.2025, 0.5, 0.625, 0.4225, 0.625, 0.5775, 0.5951, 0.4517, 0.375, 0.1725, 0.4485, -0.0293, 0.4562, 0.0, 0.4583, 0.125])
me_cube_006.update()
me_cube_007 = bpy.data.meshes.new('Cube.007')
me_cube_007.from_pydata([(0.9443, -0.1442, 0.8053), (-0.168, -0.2908, -0.8721), (0.4411, -0.3677, 0.09911), (1.026, -0.3043, 0.7432), (1.12, -0.3124, 1.021), (-0.2702, -0.1413, -1.057), (0.2489, -0.3199, 0.04626), (0.306, -0.05747, 0.02869), (0.5274, -0.1151, -0.1131), (0.4703, -0.3776, -0.09553), (0.3448, -0.3597, -0.05739), (0.4337, -0.06214, -0.08135), (0.5178, -0.2418, -0.1275), (0.1199, -0.1549, -0.1761), (0.04843, -0.2979, -0.2758), (0.4213, -0.3221, 0.3164), (-0.0647, -0.02433, -0.6795), (0.01008, -0.1083, -0.8383), (-0.2539, -0.1094, -0.928), (0.5065, -0.07948, 0.3507), (0.3826, -0.3679, -0.2364), (0.5918, -0.3909, 0.09961), (0.07167, -0.1267, -0.82), (-0.01793, -0.1385, -0.9551), (0.7449, -0.137, 0.2658), (0.6548, -0.1512, 0.574), (0.5674, -0.1245, 0.4642), (0.406, -0.1997, 0.2834), (0.5485, -0.286, 0.5003), (0.6825, -0.2942, 0.6108), (0.7366, -0.2859, 0.6801)], [], [(23, 12, 9, 20), (17, 11, 8, 22), (13, 27, 26, 19, 7), (3, 4, 2), (18, 13, 7, 16), (9, 21, 2, 10), (1, 10, 6, 14), (12, 3, 21, 9), (15, 2, 29, 28), (4, 30, 29, 2), (8, 24, 3, 12), (7, 19, 0, 11), (3, 0, 4), (11, 0, 24, 8), (10, 2, 15, 6), (18, 5, 1), (17, 23, 5), (18, 17, 5), (5, 23, 1), (1, 20, 9, 10), (23, 22, 8, 12), (17, 16, 7, 11), (18, 1, 14), (26, 25, 0, 19), (16, 17, 18), (6, 15, 28, 27, 13), (20, 1, 23), (3, 2, 21), (22, 23, 17), (0, 3, 24), (18, 14, 6, 13), (25, 26, 27, 28, 29, 30), (0, 25, 30, 4)])
_uv = me_cube_007.uv_layers.new(name='UVMap')
_uv.uv.foreach_set('vector', [0.375, 0.5775, 0.4583, 0.625, 0.4583, 0.75, 0.4575, 0.75, 0.3552, 0.4856, 0.4583, 0.375, 0.4583, 0.5, 0.3951, 0.5574, 0.5248, 0.1274, 0.5649, 0.1382, 0.5652, 0.2254, 0.5475, 0.25, 0.5417, 0.25, 0.625, 0.625, 0.75, 0.625, 0.6123, 0.7865, 0.3499, 0.1742, 0.4371, 0.1371, 0.4583, 0.25, 0.3966, 0.3067, 0.5417, 0.75, 0.5432, 0.75, 0.556, 0.875, 0.5417, 0.875, 0.375, 0.875, 0.4583, 0.875, 0.4583, 1.0, 0.4525, 1.0, 0.5417, 0.625, 0.625, 0.6725, 0.5432, 0.75, 0.5417, 0.75, 0.5756, 0.05249, 0.556, 0.8832, 0.7533, 0.7316, 0.6978, 0.296, 0.75, 0.625, 0.7962, 0.6827, 0.8196, 0.6808, 0.7562, 0.7902, 0.5417, 0.5, 0.5609, 0.4852, 0.625, 0.625, 0.5417, 0.625, 0.5417, 0.25, 0.5475, 0.25, 0.625, 0.375, 0.5417, 0.375, 0.625, 0.5775, 0.75, 0.5, 0.75, 0.625, 0.5417, 0.375, 0.625, 0.4225, 0.5609, 0.4852, 0.5417, 0.5, 0.5417, 0.875, 0.556, 0.8832, 0.5601, 1.0, 0.5417, 1.0, 0.1839, 0.5999, 0.25, 0.625, 0.25, 0.75, 0.3327, 0.5489, 0.375, 0.5775, 0.25, 0.625, 0.1839, 0.5999, 0.3327, 0.5489, 0.25, 0.625, 0.25, 0.625, 0.375, 0.5775, 0.25, 0.75, 0.375, 0.875, 0.4575, 0.75, 0.4583, 0.75, 0.4583, 0.875, 0.375, 0.5775, 0.3951, 0.5574, 0.4583, 0.5, 0.4583, 0.625, 0.3552, 0.4856, 0.3966, 0.3067, 0.4583, 0.25, 0.4583, 0.375, 0.3499, 0.1742, 0.25, 0.75, 0.4525, 1.0, 0.5652, 0.2254, 0.6086, 0.2526, 0.7975, 0.5, 0.5475, 0.25, 0.3966, 0.3067, 0.3552, 0.4856, 0.1839, 0.5999, 0.5417, 0.0, 0.5756, 0.05249, 0.5901, 0.08337, 0.5649, 0.125, 0.5248, 0.1274, 0.4575, 0.75, 0.375, 0.875, 0.375, 0.5775, 0.625, 0.6725, 0.6123, 0.7865, 0.5432, 0.75, 0.3951, 0.5574, 0.375, 0.5775, 0.3327, 0.5489, 0.625, 0.4225, 0.625, 0.5775, 0.5609, 0.4852, 0.3499, 0.1742, 0.4525, 0.0, 0.4583, 0.0, 0.4371, 0.1371, 0.665, 0.349, 0.5652, 0.2254, 0.5649, 0.1382, 0.5901, 0.08337, 0.7533, 0.7316, 0.7962, 0.6827, 0.7975, 0.5, 0.665, 0.349, 0.8432, 0.6532, 0.75, 0.625])
me_cube_007.update()
me_cube_010 = bpy.data.meshes.new('Cube.010')
me_cube_010.from_pydata([(0.5504, 0.6547, 0.1406), (0.1076, -0.1724, -0.6746), (0.3006, -0.04448, -0.0955), (0.7731, 0.289, 0.165), (0.6742, 0.3554, 0.347), (0.09406, 0.09581, -0.8692), (-0.01468, 0.04263, -0.1045), (0.1063, 0.6068, -0.2914), (0.6727, 0.4396, -0.4295), (0.5517, -0.1245, -0.2426), (0.2732, -0.07471, -0.1867), (0.4607, 0.5638, -0.409), (0.6715, 0.1605, -0.3616), (-0.04209, 0.3333, -0.3283), (-0.07582, -0.007322, -0.2949), (0.04437, 0.1199, 0.04414), (0.1064, 0.464, -0.7224), (0.4102, 0.2341, -0.8126), (-0.004411, 0.204, -0.798), (0.1674, 0.6567, -0.101), (0.525, -0.1464, -0.3259), (0.5888, -0.09425, -0.1272), (0.5099, 0.1999, -0.8069), (0.4743, 0.1333, -0.8725), (0.7094, 0.507, -0.2022), (0.2288, 0.569, 0.06176), (0.1712, 0.5934, -0.008731), (0.04539, 0.3754, -0.04858), (0.1024, 0.2541, 0.12), (0.248, 0.2699, 0.1658), (0.2819, 0.3091, 0.1956)], [], [(23, 12, 9, 20), (17, 11, 8, 22), (13, 27, 26, 19, 7), (3, 4, 2), (18, 13, 7, 16), (9, 21, 2, 10), (1, 10, 6, 14), (12, 3, 21, 9), (15, 2, 29, 28), (4, 30, 29, 2), (8, 24, 3, 12), (7, 19, 0, 11), (3, 0, 4), (11, 0, 24, 8), (10, 2, 15, 6), (18, 5, 1), (17, 23, 5), (18, 17, 5), (5, 23, 1), (1, 20, 9, 10), (23, 22, 8, 12), (17, 16, 7, 11), (18, 1, 14), (26, 25, 0, 19), (16, 17, 18), (6, 15, 28, 27, 13), (20, 1, 23), (3, 2, 21), (22, 23, 17), (0, 3, 24), (18, 14, 6, 13), (25, 26, 27, 28, 29, 30), (0, 25, 30, 4)])
_uv = me_cube_010.uv_layers.new(name='UVMap')
_uv.uv.foreach_set('vector', [0.375, 0.5775, 0.4583, 0.625, 0.4583, 0.75, 0.4575, 0.75, 0.3552, 0.4856, 0.4583, 0.375, 0.4583, 0.5, 0.3951, 0.5574, 0.5248, 0.1274, 0.5649, 0.1382, 0.5652, 0.2254, 0.5475, 0.25, 0.5417, 0.25, 0.625, 0.625, 0.75, 0.625, 0.6123, 0.7865, 0.3499, 0.1742, 0.4371, 0.1371, 0.4583, 0.25, 0.3966, 0.3067, 0.5417, 0.75, 0.5432, 0.75, 0.556, 0.875, 0.5417, 0.875, 0.375, 0.875, 0.4583, 0.875, 0.4583, 1.0, 0.4525, 1.0, 0.5417, 0.625, 0.625, 0.6725, 0.5432, 0.75, 0.5417, 0.75, 0.5756, 0.05249, 0.556, 0.8832, 0.7533, 0.7316, 0.6978, 0.296, 0.75, 0.625, 0.7962, 0.6827, 0.8196, 0.6808, 0.7562, 0.7902, 0.5417, 0.5, 0.5609, 0.4852, 0.625, 0.625, 0.5417, 0.625, 0.5417, 0.25, 0.5475, 0.25, 0.625, 0.375, 0.5417, 0.375, 0.625, 0.5775, 0.75, 0.5, 0.75, 0.625, 0.5417, 0.375, 0.625, 0.4225, 0.5609, 0.4852, 0.5417, 0.5, 0.5417, 0.875, 0.556, 0.8832, 0.5601, 1.0, 0.5417, 1.0, 0.1839, 0.5999, 0.25, 0.625, 0.25, 0.75, 0.3327, 0.5489, 0.375, 0.5775, 0.25, 0.625, 0.1839, 0.5999, 0.3327, 0.5489, 0.25, 0.625, 0.25, 0.625, 0.375, 0.5775, 0.25, 0.75, 0.375, 0.875, 0.4575, 0.75, 0.4583, 0.75, 0.4583, 0.875, 0.375, 0.5775, 0.3951, 0.5574, 0.4583, 0.5, 0.4583, 0.625, 0.3552, 0.4856, 0.3966, 0.3067, 0.4583, 0.25, 0.4583, 0.375, 0.3499, 0.1742, 0.25, 0.75, 0.4525, 1.0, 0.5652, 0.2254, 0.6086, 0.2526, 0.7975, 0.5, 0.5475, 0.25, 0.3966, 0.3067, 0.3552, 0.4856, 0.1839, 0.5999, 0.5417, 0.0, 0.5756, 0.05249, 0.5901, 0.08337, 0.5649, 0.125, 0.5248, 0.1274, 0.4575, 0.75, 0.375, 0.875, 0.375, 0.5775, 0.625, 0.6725, 0.6123, 0.7865, 0.5432, 0.75, 0.3951, 0.5574, 0.375, 0.5775, 0.3327, 0.5489, 0.625, 0.4225, 0.625, 0.5775, 0.5609, 0.4852, 0.3499, 0.1742, 0.4525, 0.0, 0.4583, 0.0, 0.4371, 0.1371, 0.665, 0.349, 0.5652, 0.2254, 0.5649, 0.1382, 0.5901, 0.08337, 0.7533, 0.7316, 0.7962, 0.6827, 0.7975, 0.5, 0.665, 0.349, 0.8432, 0.6532, 0.75, 0.625])
me_cube_010.update()

# ---- objects
ob_icosphere = bpy.data.objects.new('Icosphere', me_icosphere)
ob_cube = bpy.data.objects.new('Cube', me_cube_002)
ob_cube_006 = bpy.data.objects.new('Cube.006', me_cube_008)
ob_cube_007 = bpy.data.objects.new('Cube.007', me_cube_009)
ob_cube_009 = bpy.data.objects.new('Cube.009', me_cube_011)
ob_point = bpy.data.objects.new('Point', light_point)
ob_cube_010 = bpy.data.objects.new('Cube.010', me_cube_012)
ob_point_001 = bpy.data.objects.new('Point.001', light_point_001)
ob_plane_001 = bpy.data.objects.new('Plane.001', me_plane_001)
ob_cube_011 = bpy.data.objects.new('Cube.011', me_cube_013)
ob_point_002 = bpy.data.objects.new('Point.002', light_point_002)
ob_cube_012 = bpy.data.objects.new('Cube.012', me_cube_014)
ob_point_003 = bpy.data.objects.new('Point.003', light_point_003)
ob_cube_013 = bpy.data.objects.new('Cube.013', me_cube_015)
ob_point_004 = bpy.data.objects.new('Point.004', light_point_004)
ob_cube_014 = bpy.data.objects.new('Cube.014', me_cube_016)
ob_point_005 = bpy.data.objects.new('Point.005', light_point_005)
ob_cube_015 = bpy.data.objects.new('Cube.015', me_cube_017)
ob_point_006 = bpy.data.objects.new('Point.006', light_point_006)
ob_cube_016 = bpy.data.objects.new('Cube.016', me_cube_018)
ob_point_007 = bpy.data.objects.new('Point.007', light_point_007)
ob_circle = bpy.data.objects.new('Circle', me_circle)
ob_camera = bpy.data.objects.new('Camera', cam_camera_001)
ob_area = bpy.data.objects.new('Area', light_area)
ob_area_001 = bpy.data.objects.new('Area.001', light_area_001)
ob_area_002 = bpy.data.objects.new('Area.002', light_area_002)
ob_area_003 = bpy.data.objects.new('Area.003', light_area_003)
ob_area_004 = bpy.data.objects.new('Area.004', light_area_004)
ob_area_005 = bpy.data.objects.new('Area.005', light_area_005)
ob_area_006 = bpy.data.objects.new('Area.006', light_area_006)
ob_plane_002 = bpy.data.objects.new('Plane.002', me_plane_002)
ob_plane_003 = bpy.data.objects.new('Plane.003', me_plane_003)
ob_plane_004 = bpy.data.objects.new('Plane.004', me_plane_004)
ob_plane_005 = bpy.data.objects.new('Plane.005', me_plane_005)
ob_cube_001 = bpy.data.objects.new('Cube.001', me_cube_003)
ob_cube_002 = bpy.data.objects.new('Cube.002', me_cube_004)
ob_cube_003 = bpy.data.objects.new('Cube.003', me_cube_005)
ob_cube_004 = bpy.data.objects.new('Cube.004', me_cube_006)
ob_cube_005 = bpy.data.objects.new('Cube.005', me_cube_007)
ob_cube_008 = bpy.data.objects.new('Cube.008', me_cube_010)
_N = ng_geometry_nodes.nodes; _L = ng_geometry_nodes.links
n0 = _N.new('NodeGroupInput'); n0.name = 'Group Input'; n0.location = (-340, 0)
n1 = _N.new('NodeGroupOutput'); n1.name = 'Group Output'; n1.location = (886, -68)
n2 = _N.new('GeometryNodeMeshBoolean'); n2.name = 'Mesh Boolean'; n2.location = (-107, -13)
n2.operation = 'UNION'
n3 = _N.new('GeometryNodeCollectionInfo'); n3.name = 'Collection Info'; n3.location = (-338, -118)
n3.inputs[0].default_value = col_crystals
n3.inputs[1].default_value = True
n4 = _N.new('GeometryNodeMeshBoolean'); n4.name = 'Mesh Boolean.001'; n4.location = (157, -14)
n5 = _N.new('GeometryNodeObjectInfo'); n5.name = 'Object Info'; n5.location = (-107, -251)
n5.transform_space = 'RELATIVE'
n5.inputs[0].default_value = ob_cube_009
n6 = _N.new('GeometryNodeDeleteGeometry'); n6.name = 'Delete Geometry'; n6.location = (634, -209)
n6.mute = True
n7 = _N.new('GeometryNodeInputPosition'); n7.name = 'Position'; n7.location = (179, -274)
n7.mute = True
n8 = _N.new('ShaderNodeSeparateXYZ'); n8.name = 'Separate XYZ'; n8.location = (176, -368)
n8.mute = True
n9 = _N.new('FunctionNodeCompare'); n9.name = 'Compare'; n9.location = (430, -351)
n9.mute = True
n9.operation = 'LESS_THAN'
n9.inputs[3].default_value = -1
_L.new(n0.outputs[0], n2.inputs[0])
_L.new(n0.outputs[0], n2.inputs[1])
_L.new(n3.outputs[0], n2.inputs[1])
_L.new(n5.outputs[4], n4.inputs[1])
_L.new(n2.outputs[0], n4.inputs[0])
_L.new(n7.outputs[0], n9.inputs[0])
_L.new(n4.outputs[0], n6.inputs[0])
_L.new(n5.outputs[1], n8.inputs[0])
_L.new(n6.outputs[0], n1.inputs[0])
_L.new(n8.outputs[2], n9.inputs[1])
_L.new(n7.outputs[0], n9.inputs[2])
_L.new(n9.outputs[0], n6.inputs[1])
n1.is_active_output = True

# ---- transforms, parenting, visibility, modifiers, constraints
ob_icosphere.location = (0.0, 0.0, 0.0)
ob_icosphere.hide_render = True
ob_cube.location = (0.03293, 0.2369, 0.1228)
_m = ob_cube.modifiers.new('GeometryNodes', 'NODES')
_m.node_group = ng_geometry_nodes
ob_cube_006.location = (4.468, 0.0, 0.0)
ob_cube_006.scale = (0.224, 0.224, 1.0)
ob_cube_006.hide_render = True
ob_cube_007.location = (5.205, 0.0, 0.0)
ob_cube_007.scale = (0.224, 0.224, 1.0)
ob_cube_007.hide_render = True
ob_cube_009.location = (0.09258, 0.005453, -0.4783)
ob_cube_009.scale = (3.159, 3.159, 1.0)
ob_cube_009.hide_render = True
ob_point.parent = ob_cube
ob_point.location = (0.0, 0.0, -0.3048)
ob_point.scale = (0.418, 0.418, 0.418)
ob_cube_010.location = (0.2365, 3.119, 0.1228)
ob_cube_010.rotation_euler = (0.0, -0.0, -1.5)
_m = ob_cube_010.modifiers.new('GeometryNodes', 'NODES')
_m.node_group = ng_geometry_nodes
ob_point_001.parent = ob_cube_010
ob_point_001.matrix_parent_inverse = Matrix(((0.07091, -0.9975, 0.0, -0.1788), (0.9975, 0.07091, -0.0, -2.516), (0.0, -0.0, 1.0, -0.0), (-0.0, 0.0, -0.0, 1.0)))
ob_point_001.location = (2.519, 0.0, -0.3048)
ob_point_001.scale = (0.418, 0.418, 0.418)
ob_plane_001.location = (0.0, 0.0, -0.4347)
ob_plane_001.scale = (25.39, 25.39, 25.39)
ob_cube_011.location = (2.663, 1.646, 0.1228)
ob_cube_011.rotation_euler = (0.0, -0.0, -2.343)
_m = ob_cube_011.modifiers.new('GeometryNodes', 'NODES')
_m.node_group = ng_geometry_nodes
ob_point_002.parent = ob_cube_011
ob_point_002.matrix_parent_inverse = Matrix(((0.07091, -0.9975, 0.0, -0.1788), (0.9975, 0.07091, -0.0, -2.516), (0.0, -0.0, 1.0, -0.0), (-0.0, 0.0, -0.0, 1.0)))
ob_point_002.location = (2.519, 0.0, -0.3048)
ob_point_002.scale = (0.418, 0.418, 0.418)
ob_cube_012.location = (3.321, -1.054, 0.1228)
ob_cube_012.rotation_euler = (0.0, -0.0, -2.913)
_m = ob_cube_012.modifiers.new('GeometryNodes', 'NODES')
_m.node_group = ng_geometry_nodes
ob_point_003.parent = ob_cube_012
ob_point_003.matrix_parent_inverse = Matrix(((0.07091, -0.9975, 0.0, -0.1788), (0.9975, 0.07091, -0.0, -2.516), (0.0, -0.0, 1.0, -0.0), (-0.0, 0.0, -0.0, 1.0)))
ob_point_003.location = (2.519, 0.0, -0.3048)
ob_point_003.scale = (0.418, 0.418, 0.418)
ob_cube_013.location = (1.41, -2.722, 0.1228)
ob_cube_013.rotation_euler = (0.0, -0.0, -3.053)
_m = ob_cube_013.modifiers.new('GeometryNodes', 'NODES')
_m.node_group = ng_geometry_nodes
ob_point_004.parent = ob_cube_013
ob_point_004.matrix_parent_inverse = Matrix(((0.07091, -0.9975, 0.0, -0.1788), (0.9975, 0.07091, -0.0, -2.516), (0.0, -0.0, 1.0, -0.0), (-0.0, 0.0, -0.0, 1.0)))
ob_point_004.location = (2.519, 0.0, -0.3048)
ob_point_004.scale = (0.418, 0.418, 0.418)
ob_cube_014.location = (-1.475, -2.884, 0.1228)
ob_cube_014.rotation_euler = (0.0, -0.0, -2.297)
_m = ob_cube_014.modifiers.new('GeometryNodes', 'NODES')
_m.node_group = ng_geometry_nodes
ob_point_005.parent = ob_cube_014
ob_point_005.matrix_parent_inverse = Matrix(((0.07091, -0.9975, 0.0, -0.1788), (0.9975, 0.07091, -0.0, -2.516), (0.0, -0.0, 1.0, -0.0), (-0.0, 0.0, -0.0, 1.0)))
ob_point_005.location = (2.519, 0.0, -0.3048)
ob_point_005.scale = (0.418, 0.418, 0.418)
ob_cube_015.location = (-3.107, -0.384, 0.1228)
ob_cube_015.rotation_euler = (0.0, -0.0, -2.792)
_m = ob_cube_015.modifiers.new('GeometryNodes', 'NODES')
_m.node_group = ng_geometry_nodes
ob_point_006.parent = ob_cube_015
ob_point_006.matrix_parent_inverse = Matrix(((0.07091, -0.9975, 0.0, -0.1788), (0.9975, 0.07091, -0.0, -2.516), (0.0, -0.0, 1.0, -0.0), (-0.0, 0.0, -0.0, 1.0)))
ob_point_006.location = (2.519, 0.0, -0.3048)
ob_point_006.scale = (0.418, 0.418, 0.418)
ob_cube_016.location = (-2.119, 2.041, 0.1228)
ob_cube_016.rotation_euler = (0.0, -0.0, -0.8826)
_m = ob_cube_016.modifiers.new('GeometryNodes', 'NODES')
_m.node_group = ng_geometry_nodes
ob_point_007.parent = ob_cube_016
ob_point_007.matrix_parent_inverse = Matrix(((0.07091, -0.9975, 0.0, -0.1788), (0.9975, 0.07091, -0.0, -2.516), (0.0, -0.0, 1.0, -0.0), (-0.0, 0.0, -0.0, 1.0)))
ob_point_007.location = (2.519, 0.0, -0.3048)
ob_point_007.scale = (0.418, 0.418, 0.418)
ob_circle.location = (0.0, 0.0, 0.0)
ob_circle.hide_render = True
ob_camera.location = (6.69, -15.85, 4.56)
ob_camera.rotation_euler = (1.322, -0.00589, 0.395)
ob_area.location = (7.518, -5.789, 0.0)
ob_area.rotation_euler = (0.6632, 1.571, 0.0)
ob_area.scale = (30.97, 30.97, 30.97)
ob_area_001.location = (9.201, -0.0793, 0.0)
ob_area_001.rotation_euler = (-0.0, 7.854, 0.0)
ob_area_001.scale = (30.97, 30.97, 30.97)
ob_area_002.location = (4.482, 7.058, 0.0)
ob_area_002.rotation_euler = (-0.9888, 7.854, 0.0)
ob_area_002.scale = (30.97, 30.97, 30.97)
ob_area_003.location = (-9.872, 6.027, 0.0)
ob_area_003.rotation_euler = (-2.49, 7.854, 0.0)
ob_area_003.scale = (30.97, 30.97, 30.97)
ob_area_004.location = (-15.11, -0.7137, 0.0)
ob_area_004.rotation_euler = (-3.138, 7.854, 0.0)
ob_area_004.scale = (30.97, 30.97, 30.97)
ob_area_005.location = (-10.86, -7.693, 0.0)
ob_area_005.rotation_euler = (-3.75, 7.854, 0.0)
ob_area_005.scale = (30.97, 30.97, 30.97)
ob_area_006.location = (0.7547, -11.22, 0.0)
ob_area_006.rotation_euler = (-4.73, 7.854, 0.0)
ob_area_006.scale = (30.97, 30.97, 30.97)
ob_plane_002.location = (-18.49, 0.0, -0.4347)
ob_plane_002.rotation_euler = (-0.0, 1.571, 0.0)
ob_plane_002.scale = (25.39, 25.39, 25.39)
ob_plane_003.location = (0.8566, 43.88, -0.4347)
ob_plane_003.rotation_euler = (-1.571, 1.571, 0.0)
ob_plane_003.scale = (25.39, 25.39, 25.39)
ob_plane_004.location = (24.69, 1.735, -0.4347)
ob_plane_004.rotation_euler = (-0.0, 1.571, 0.0)
ob_plane_004.scale = (25.39, 25.39, 25.39)
ob_plane_005.location = (0.8566, -24.21, -0.4347)
ob_plane_005.rotation_euler = (-1.571, 1.571, 0.0)
ob_plane_005.scale = (25.39, 25.39, 25.39)
ob_cube_001.location = (0.0, 0.0, 0.0)
ob_cube_002.location = (0.0, 0.0, 0.0)
ob_cube_003.location = (0.0, 0.0, 0.0)
ob_cube_004.location = (0.0, 0.0, 0.0)
ob_cube_005.location = (0.0, 0.0, 0.0)
ob_cube_008.location = (0.0, 0.0, 0.0)

# ---- collection membership
col_collection.objects.link(ob_icosphere)
col_collection.objects.link(ob_cube)
col_collection.objects.link(ob_cube_006)
col_collection.objects.link(ob_cube_007)
col_collection.objects.link(ob_cube_009)
col_collection.objects.link(ob_point)
col_collection.objects.link(ob_cube_010)
col_collection.objects.link(ob_point_001)
col_collection.objects.link(ob_plane_001)
col_collection.objects.link(ob_cube_011)
col_collection.objects.link(ob_point_002)
col_collection.objects.link(ob_cube_012)
col_collection.objects.link(ob_point_003)
col_collection.objects.link(ob_cube_013)
col_collection.objects.link(ob_point_004)
col_collection.objects.link(ob_cube_014)
col_collection.objects.link(ob_point_005)
col_collection.objects.link(ob_cube_015)
col_collection.objects.link(ob_point_006)
col_collection.objects.link(ob_cube_016)
col_collection.objects.link(ob_point_007)
col_collection.objects.link(ob_circle)
col_collection.objects.link(ob_camera)
col_collection.objects.link(ob_area)
col_collection.objects.link(ob_area_001)
col_collection.objects.link(ob_area_002)
col_collection.objects.link(ob_area_003)
col_collection.objects.link(ob_area_004)
col_collection.objects.link(ob_area_005)
col_collection.objects.link(ob_area_006)
col_collection.objects.link(ob_plane_002)
col_collection.objects.link(ob_plane_003)
col_collection.objects.link(ob_plane_004)
col_collection.objects.link(ob_plane_005)
col_crystals.objects.link(ob_cube_001)
col_crystals.objects.link(ob_cube_002)
col_crystals.objects.link(ob_cube_003)
col_crystals.objects.link(ob_cube_004)
col_crystals.objects.link(ob_cube_005)
col_crystals.objects.link(ob_cube_008)

# ---- scene / render settings (as saved in the file)
scene.camera = ob_camera
scene.frame_start = 1; scene.frame_end = 240; scene.frame_set(1)
scene.render.engine = 'CYCLES'
scene.render.image_settings.file_format = 'FFMPEG'
scene.render.image_settings.color_mode = 'RGB'
scene.render.use_motion_blur = True
scene.render.use_persistent_data = True
scene.cycles.denoising_quality = 'FAST'
scene.cycles.denoising_use_gpu = True
scene.cycles.samples = 256
scene.eevee.use_raytracing = True
scene.view_settings.look = 'Medium High Contrast'
scene.view_settings.view_transform = 'Filmic'
bpy.context.view_layer.update()
